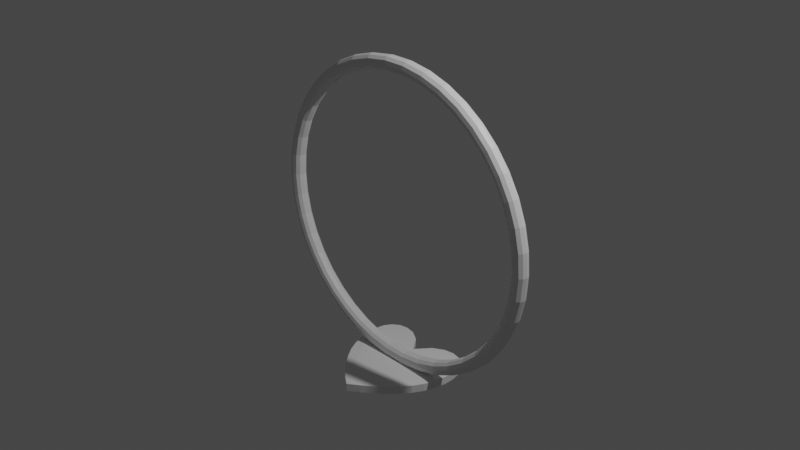 # Source: ring.blend  (saved by Blender 2.92.15; exported with 4.5.12 LTS)
import bpy
from mathutils import Matrix  # noqa: F401  (used for matrix-valued properties, if any)

bpy.ops.wm.read_factory_settings(use_empty=True)
scene = bpy.context.scene
scene.name = 'Scene'

# ---- collections
col_collection = bpy.data.collections.new('Collection'); scene.collection.children.link(col_collection)

# ---- materials (node trees are filled in below, after node groups)
mat_material_002 = bpy.data.materials.new('Material.002')
mat_material_002.use_transparent_shadow = False
mat_material_002.diffuse_color = (0.8, 0.6144, 0.537, 1.0)
mat_material_002.roughness = 0.5604
mat_material_002.metallic = 1.0
mat_material_001 = bpy.data.materials.new('Material.001')
mat_material_001.use_transparent_shadow = False
mat_material_001.diffuse_color = (0.8, 0.02547, 0.03962, 1.0)

# ---- material node trees
mat_material_002.use_nodes = True; mat_material_002.node_tree.nodes.clear()
_N = mat_material_002.node_tree.nodes; _L = mat_material_002.node_tree.links
n0 = _N.new('ShaderNodeBsdfPrincipled'); n0.name = 'Principled BSDF'; n0.location = (10, 300)
n0.distribution = 'GGX'
n0.subsurface_method = 'BURLEY'
n0.inputs[3].default_value = 1.45
n0.inputs[27].default_value = (0.0, 0.0, 0.0, 1.0)
n0.inputs[28].default_value = 1.0
n1 = _N.new('ShaderNodeOutputMaterial'); n1.name = 'Material Output'; n1.location = (300, 300)
_L.new(n0.outputs[0], n1.inputs[0])
n1.is_active_output = True
mat_material_001.use_nodes = True; mat_material_001.node_tree.nodes.clear()
_N = mat_material_001.node_tree.nodes; _L = mat_material_001.node_tree.links
n0 = _N.new('ShaderNodeBsdfPrincipled'); n0.name = 'Principled BSDF'; n0.location = (10, 300)
n0.distribution = 'GGX'
n0.subsurface_method = 'BURLEY'
n0.inputs[0].default_value = (0.8, 0.01589, 0.01834, 1.0)
n0.inputs[3].default_value = 1.45
n0.inputs[27].default_value = (0.0, 0.0, 0.0, 1.0)
n0.inputs[28].default_value = 1.0
n1 = _N.new('ShaderNodeOutputMaterial'); n1.name = 'Material Output'; n1.location = (300, 300)
_L.new(n0.outputs[0], n1.inputs[0])
n1.is_active_output = True

# ---- world
world_world = bpy.data.worlds.new('World'); scene.world = world_world
world_world.use_nodes = True; world_world.node_tree.nodes.clear()
_N = world_world.node_tree.nodes; _L = world_world.node_tree.links
n0 = _N.new('ShaderNodeOutputWorld'); n0.name = 'World Output'; n0.location = (300, 300)
n1 = _N.new('ShaderNodeBackground'); n1.name = 'Background'; n1.location = (10, 300)
n1.inputs[0].default_value = (0.05088, 0.05088, 0.05088, 1.0)
_L.new(n1.outputs[0], n0.inputs[0])
n0.is_active_output = True
world_world.color = (0.05088, 0.05088, 0.05088)
world_world.use_sun_shadow = False
world_world.sun_shadow_jitter_overblur = 0.0

# ---- cameras
cam_camera = bpy.data.cameras.new('Camera')
cam_camera.clip_end = 100.0
cam_camera.ortho_scale = 7.314

# ---- lights
light_light = bpy.data.lights.new('Light', 'POINT')
light_light.transmission_factor = 0.0
light_light.energy = 1000.0
light_light.shadow_soft_size = 0.1
light_light.shadow_maximum_resolution = 0.006
light_light.use_absolute_resolution = True

# ---- meshes
me_circle = bpy.data.meshes.new('Circle')
me_circle.from_pydata([(0.0, 0.2356, -0.0003416), (-0.1948, 0.4866, -0.0001376), (-0.3821, 0.5989, -0.0002571), (-0.5536, 0.6282, -0.0008937), (-0.7014, 0.5985, -0.002619), (-0.8175, 0.5166, -0.006396), (-0.8959, 0.3956, -0.01281), (-0.9305, 0.2244, -0.02303), (-0.9266, 0.04284, -0.03362), (-0.8893, -0.1417, -0.04191), (-0.8253, -0.3216, -0.04519), (-0.7328, -0.4983, -0.04519), (-0.6168, -0.66, -0.04135), (-0.4874, -0.8144, -0.03122), (-0.3434, -0.9613, -0.018), (-0.1819, -1.101, -0.00606), (0.0, -1.235, -0.0001117), (0.1819, -1.101, -0.00606), (0.3434, -0.9613, -0.018), (0.4874, -0.8144, -0.03122), (0.6168, -0.66, -0.04135), (0.7328, -0.4983, -0.04519), (0.8253, -0.3216, -0.04519), (0.8893, -0.1417, -0.04191), (0.9266, 0.04284, -0.03362), (0.9305, 0.2244, -0.02303), (0.8959, 0.3956, -0.01281), (0.8175, 0.5166, -0.006396), (0.7014, 0.5985, -0.002619), (0.5536, 0.6282, -0.0008937), (0.3821, 0.5989, -0.0002571), (0.1948, 0.4866, -0.0001376), (0.0, 0.2356, 0.2838), (-0.1948, 0.4866, 0.284), (-0.3821, 0.5989, 0.2839), (-0.5536, 0.6282, 0.2832), (-0.7014, 0.5985, 0.2815), (-0.8175, 0.5166, 0.2777), (-0.8959, 0.3956, 0.2713), (-0.9305, 0.2244, 0.2611), (-0.9266, 0.04284, 0.2505), (-0.8893, -0.1417, 0.2422), (-0.8253, -0.3216, 0.239), (-0.7328, -0.4983, 0.239), (-0.6168, -0.66, 0.2428), (-0.4874, -0.8144, 0.2529), (-0.3434, -0.9613, 0.2661), (-0.1819, -1.101, 0.2781), (0.0, -1.235, 0.284), (0.1819, -1.101, 0.2781), (0.3434, -0.9613, 0.2661), (0.4874, -0.8144, 0.2529), (0.6168, -0.66, 0.2428), (0.7328, -0.4983, 0.239), (0.8253, -0.3216, 0.239), (0.8893, -0.1417, 0.2422), (0.9266, 0.04284, 0.2505), (0.9305, 0.2244, 0.2611), (0.8959, 0.3956, 0.2713), (0.8175, 0.5166, 0.2777), (0.7014, 0.5985, 0.2815), (0.5536, 0.6282, 0.2832), (0.3821, 0.5989, 0.2839), (0.1948, 0.4866, 0.284)], [], [(21, 20, 52, 53), (8, 7, 39, 40), (22, 21, 53, 54), (9, 8, 40, 41), (23, 22, 54, 55), (10, 9, 41, 42), (24, 23, 55, 56), (11, 10, 42, 43), (25, 24, 56, 57), (12, 11, 43, 44), (26, 25, 57, 58), (13, 12, 44, 45), (27, 26, 58, 59), (14, 13, 45, 46), (1, 0, 32, 33), (28, 27, 59, 60), (15, 14, 46, 47), (2, 1, 33, 34), (29, 28, 60, 61), (16, 15, 47, 48), (3, 2, 34, 35), (30, 29, 61, 62), (17, 16, 48, 49), (4, 3, 35, 36), (31, 30, 62, 63), (18, 17, 49, 50), (5, 4, 36, 37), (0, 31, 63, 32), (19, 18, 50, 51), (6, 5, 37, 38), (20, 19, 51, 52), (7, 6, 38, 39), (1, 2, 3, 4, 5, 6, 7, 8, 9, 10, 11, 12, 13, 14, 15, 16, 17, 18, 19, 20, 21, 22, 23, 24, 25, 26, 27, 28, 29, 30, 31, 0), (33, 32, 63, 62, 61, 60, 59, 58, 57, 56, 55, 54, 53, 52, 51, 50, 49, 48, 47, 46, 45, 44, 43, 42, 41, 40, 39, 38, 37, 36, 35, 34)])
_uv = me_circle.uv_layers.new(name='UVMap')
_uv.uv.foreach_set('vector', [0.0, 0.0, 0.0, 0.0, 0.0, 0.0, 0.0, 0.0, 0.0, 0.0, 0.0, 0.0, 0.0, 0.0, 0.0, 0.0, 0.0, 0.0, 0.0, 0.0, 0.0, 0.0, 0.0, 0.0, 0.0, 0.0, 0.0, 0.0, 0.0, 0.0, 0.0, 0.0, 0.0, 0.0, 0.0, 0.0, 0.0, 0.0, 0.0, 0.0, 0.0, 0.0, 0.0, 0.0, 0.0, 0.0, 0.0, 0.0, 0.0, 0.0, 0.0, 0.0, 0.0, 0.0, 0.0, 0.0, 0.0, 0.0, 0.0, 0.0, 0.0, 0.0, 0.0, 0.0, 0.0, 0.0, 0.0, 0.0, 0.0, 0.0, 0.0, 0.0, 0.0, 0.0, 0.0, 0.0, 0.0, 0.0, 0.0, 0.0, 0.0, 0.0, 0.0, 0.0, 0.0, 0.0, 0.0, 0.0, 0.0, 0.0, 0.0, 0.0, 0.0, 0.0, 0.0, 0.0, 0.0, 0.0, 0.0, 0.0, 0.0, 0.0, 0.0, 0.0, 0.0, 0.0, 0.0, 0.0, 0.0, 0.0, 0.0, 0.0, 0.0, 0.0, 0.0, 0.0, 0.0, 0.0, 0.0, 0.0, 0.0, 0.0, 0.0, 0.0, 0.0, 0.0, 0.0, 0.0, 0.0, 0.0, 0.0, 0.0, 0.0, 0.0, 0.0, 0.0, 0.0, 0.0, 0.0, 0.0, 0.0, 0.0, 0.0, 0.0, 0.0, 0.0, 0.0, 0.0, 0.0, 0.0, 0.0, 0.0, 0.0, 0.0, 0.0, 0.0, 0.0, 0.0, 0.0, 0.0, 0.0, 0.0, 0.0, 0.0, 0.0, 0.0, 0.0, 0.0, 0.0, 0.0, 0.0, 0.0, 0.0, 0.0, 0.0, 0.0, 0.0, 0.0, 0.0, 0.0, 0.0, 0.0, 0.0, 0.0, 0.0, 0.0, 0.0, 0.0, 0.0, 0.0, 0.0, 0.0, 0.0, 0.0, 0.0, 0.0, 0.0, 0.0, 0.0, 0.0, 0.0, 0.0, 0.0, 0.0, 0.0, 0.0, 0.0, 0.0, 0.0, 0.0, 0.0, 0.0, 0.0, 0.0, 0.0, 0.0, 0.0, 0.0, 0.0, 0.0, 0.0, 0.0, 0.0, 0.0, 0.0, 0.0, 0.0, 0.0, 0.0, 0.0, 0.0, 0.0, 0.0, 0.0, 0.0, 0.0, 0.0, 0.0, 0.0, 0.0, 0.0, 0.0, 0.0, 0.0, 0.0, 0.0, 0.0, 0.0, 0.0, 0.0, 0.0, 0.0, 0.0, 0.0, 0.0, 0.0, 0.0, 0.0, 0.0, 0.0, 0.0, 0.0, 0.0, 0.0, 0.0, 0.0, 0.0, 0.0, 0.0, 0.0, 0.0, 0.0, 0.0, 0.0, 0.0, 0.0, 0.0, 0.0, 0.0, 0.0, 0.0, 0.0, 0.0, 0.0, 0.0, 0.0, 0.0, 0.0, 0.0, 0.0, 0.0, 0.0, 0.0, 0.0, 0.0, 0.0, 0.0, 0.0, 0.0, 0.0, 0.0, 0.0, 0.0, 0.0, 0.0, 0.0, 0.0, 0.0, 0.0, 0.0, 0.0, 0.0, 0.0, 0.0, 0.0, 0.0, 0.0, 0.0, 0.0, 0.0, 0.0, 0.0, 0.0, 0.0, 0.0, 0.0, 0.0, 0.0, 0.0, 0.0, 0.0, 0.0, 0.0, 0.0, 0.0, 0.0, 0.0, 0.0, 0.0, 0.0, 0.0, 0.0, 0.0, 0.0, 0.0, 0.0, 0.0, 0.0, 0.0, 0.0, 0.0, 0.0, 0.0, 0.0, 0.0, 0.0, 0.0, 0.0, 0.0, 0.0, 0.0, 0.0, 0.0, 0.0, 0.0, 0.0, 0.0, 0.0, 0.0, 0.0, 0.0, 0.0, 0.0, 0.0, 0.0, 0.0, 0.0, 0.0, 0.0, 0.0, 0.0, 0.0, 0.0, 0.0])
me_circle.materials.append(mat_material_002)
me_circle.use_remesh_fix_poles = True
me_circle.use_remesh_preserve_attributes = False
me_circle.use_mirror_x = True
me_circle.use_mirror_vertex_groups = False
me_circle.update()
me_circle_001 = bpy.data.meshes.new('Circle.001')
me_circle_001.from_pydata([(0.0, 0.2356, -0.0003416), (-0.1948, 0.4866, -0.0001376), (-0.3821, 0.5989, -0.0002571), (-0.5536, 0.6282, -0.0008937), (-0.7014, 0.5985, -0.002619), (-0.8175, 0.5166, -0.006396), (-0.8959, 0.3956, -0.01281), (-0.9305, 0.2244, -0.02303), (-0.9266, 0.04284, -0.03362), (-0.8893, -0.1417, -0.04191), (-0.8253, -0.3216, -0.04519), (-0.7328, -0.4983, -0.04519), (-0.6168, -0.66, -0.04135), (-0.4874, -0.8144, -0.03122), (-0.3434, -0.9613, -0.018), (-0.1819, -1.101, -0.00606), (0.0, -1.235, -0.0001117), (0.1819, -1.101, -0.00606), (0.3434, -0.9613, -0.018), (0.4874, -0.8144, -0.03122), (0.6168, -0.66, -0.04135), (0.7328, -0.4983, -0.04519), (0.8253, -0.3216, -0.04519), (0.8893, -0.1417, -0.04191), (0.9266, 0.04284, -0.03362), (0.9305, 0.2244, -0.02303), (0.8959, 0.3956, -0.01281), (0.8175, 0.5166, -0.006396), (0.7014, 0.5985, -0.002619), (0.5536, 0.6282, -0.0008937), (0.3821, 0.5989, -0.0002571), (0.1948, 0.4866, -0.0001376), (0.0, 0.2356, 0.2838), (-0.1948, 0.4866, 0.284), (-0.3821, 0.5989, 0.2839), (-0.5536, 0.6282, 0.2832), (-0.7014, 0.5985, 0.2815), (-0.8175, 0.5166, 0.2777), (-0.8959, 0.3956, 0.2713), (-0.9305, 0.2244, 0.2611), (-0.9266, 0.04284, 0.2505), (-0.8893, -0.1417, 0.2422), (-0.8253, -0.3216, 0.239), (-0.7328, -0.4983, 0.239), (-0.6168, -0.66, 0.2428), (-0.4874, -0.8144, 0.2529), (-0.3434, -0.9613, 0.2661), (-0.1819, -1.101, 0.2781), (0.0, -1.235, 0.284), (0.1819, -1.101, 0.2781), (0.3434, -0.9613, 0.2661), (0.4874, -0.8144, 0.2529), (0.6168, -0.66, 0.2428), (0.7328, -0.4983, 0.239), (0.8253, -0.3216, 0.239), (0.8893, -0.1417, 0.2422), (0.9266, 0.04284, 0.2505), (0.9305, 0.2244, 0.2611), (0.8959, 0.3956, 0.2713), (0.8175, 0.5166, 0.2777), (0.7014, 0.5985, 0.2815), (0.5536, 0.6282, 0.2832), (0.3821, 0.5989, 0.2839), (0.1948, 0.4866, 0.284)], [], [(21, 20, 52, 53), (8, 7, 39, 40), (22, 21, 53, 54), (9, 8, 40, 41), (23, 22, 54, 55), (10, 9, 41, 42), (24, 23, 55, 56), (11, 10, 42, 43), (25, 24, 56, 57), (12, 11, 43, 44), (26, 25, 57, 58), (13, 12, 44, 45), (27, 26, 58, 59), (14, 13, 45, 46), (1, 0, 32, 33), (28, 27, 59, 60), (15, 14, 46, 47), (2, 1, 33, 34), (29, 28, 60, 61), (16, 15, 47, 48), (3, 2, 34, 35), (30, 29, 61, 62), (17, 16, 48, 49), (4, 3, 35, 36), (31, 30, 62, 63), (18, 17, 49, 50), (5, 4, 36, 37), (0, 31, 63, 32), (19, 18, 50, 51), (6, 5, 37, 38), (20, 19, 51, 52), (7, 6, 38, 39), (1, 2, 3, 4, 5, 6, 7, 8, 9, 10, 11, 12, 13, 14, 15, 16, 17, 18, 19, 20, 21, 22, 23, 24, 25, 26, 27, 28, 29, 30, 31, 0), (33, 32, 63, 62, 61, 60, 59, 58, 57, 56, 55, 54, 53, 52, 51, 50, 49, 48, 47, 46, 45, 44, 43, 42, 41, 40, 39, 38, 37, 36, 35, 34)])
_uv = me_circle_001.uv_layers.new(name='UVMap')
_uv.uv.foreach_set('vector', [0.0, 0.0, 0.0, 0.0, 0.0, 0.0, 0.0, 0.0, 0.0, 0.0, 0.0, 0.0, 0.0, 0.0, 0.0, 0.0, 0.0, 0.0, 0.0, 0.0, 0.0, 0.0, 0.0, 0.0, 0.0, 0.0, 0.0, 0.0, 0.0, 0.0, 0.0, 0.0, 0.0, 0.0, 0.0, 0.0, 0.0, 0.0, 0.0, 0.0, 0.0, 0.0, 0.0, 0.0, 0.0, 0.0, 0.0, 0.0, 0.0, 0.0, 0.0, 0.0, 0.0, 0.0, 0.0, 0.0, 0.0, 0.0, 0.0, 0.0, 0.0, 0.0, 0.0, 0.0, 0.0, 0.0, 0.0, 0.0, 0.0, 0.0, 0.0, 0.0, 0.0, 0.0, 0.0, 0.0, 0.0, 0.0, 0.0, 0.0, 0.0, 0.0, 0.0, 0.0, 0.0, 0.0, 0.0, 0.0, 0.0, 0.0, 0.0, 0.0, 0.0, 0.0, 0.0, 0.0, 0.0, 0.0, 0.0, 0.0, 0.0, 0.0, 0.0, 0.0, 0.0, 0.0, 0.0, 0.0, 0.0, 0.0, 0.0, 0.0, 0.0, 0.0, 0.0, 0.0, 0.0, 0.0, 0.0, 0.0, 0.0, 0.0, 0.0, 0.0, 0.0, 0.0, 0.0, 0.0, 0.0, 0.0, 0.0, 0.0, 0.0, 0.0, 0.0, 0.0, 0.0, 0.0, 0.0, 0.0, 0.0, 0.0, 0.0, 0.0, 0.0, 0.0, 0.0, 0.0, 0.0, 0.0, 0.0, 0.0, 0.0, 0.0, 0.0, 0.0, 0.0, 0.0, 0.0, 0.0, 0.0, 0.0, 0.0, 0.0, 0.0, 0.0, 0.0, 0.0, 0.0, 0.0, 0.0, 0.0, 0.0, 0.0, 0.0, 0.0, 0.0, 0.0, 0.0, 0.0, 0.0, 0.0, 0.0, 0.0, 0.0, 0.0, 0.0, 0.0, 0.0, 0.0, 0.0, 0.0, 0.0, 0.0, 0.0, 0.0, 0.0, 0.0, 0.0, 0.0, 0.0, 0.0, 0.0, 0.0, 0.0, 0.0, 0.0, 0.0, 0.0, 0.0, 0.0, 0.0, 0.0, 0.0, 0.0, 0.0, 0.0, 0.0, 0.0, 0.0, 0.0, 0.0, 0.0, 0.0, 0.0, 0.0, 0.0, 0.0, 0.0, 0.0, 0.0, 0.0, 0.0, 0.0, 0.0, 0.0, 0.0, 0.0, 0.0, 0.0, 0.0, 0.0, 0.0, 0.0, 0.0, 0.0, 0.0, 0.0, 0.0, 0.0, 0.0, 0.0, 0.0, 0.0, 0.0, 0.0, 0.0, 0.0, 0.0, 0.0, 0.0, 0.0, 0.0, 0.0, 0.0, 0.0, 0.0, 0.0, 0.0, 0.0, 0.0, 0.0, 0.0, 0.0, 0.0, 0.0, 0.0, 0.0, 0.0, 0.0, 0.0, 0.0, 0.0, 0.0, 0.0, 0.0, 0.0, 0.0, 0.0, 0.0, 0.0, 0.0, 0.0, 0.0, 0.0, 0.0, 0.0, 0.0, 0.0, 0.0, 0.0, 0.0, 0.0, 0.0, 0.0, 0.0, 0.0, 0.0, 0.0, 0.0, 0.0, 0.0, 0.0, 0.0, 0.0, 0.0, 0.0, 0.0, 0.0, 0.0, 0.0, 0.0, 0.0, 0.0, 0.0, 0.0, 0.0, 0.0, 0.0, 0.0, 0.0, 0.0, 0.0, 0.0, 0.0, 0.0, 0.0, 0.0, 0.0, 0.0, 0.0, 0.0, 0.0, 0.0, 0.0, 0.0, 0.0, 0.0, 0.0, 0.0, 0.0, 0.0, 0.0, 0.0, 0.0, 0.0, 0.0, 0.0, 0.0, 0.0, 0.0, 0.0, 0.0, 0.0, 0.0, 0.0, 0.0, 0.0, 0.0, 0.0, 0.0, 0.0, 0.0, 0.0, 0.0, 0.0, 0.0, 0.0, 0.0, 0.0, 0.0, 0.0, 0.0, 0.0])
me_circle_001.materials.append(mat_material_001)
me_circle_001.use_remesh_fix_poles = True
me_circle_001.use_remesh_preserve_attributes = False
me_circle_001.use_mirror_x = True
me_circle_001.use_mirror_vertex_groups = False
me_circle_001.update()
me_torus = bpy.data.meshes.new('Torus')
me_torus.from_pydata([(2.29, 0.0, 0.0), (2.275, 0.0, 0.055), (2.235, 0.0, 0.09526), (2.18, 0.0, 0.11), (2.125, 0.0, 0.09526), (2.085, 0.0, 0.055), (2.07, 0.0, 1.347e-17), (2.085, 0.0, -0.055), (2.125, 0.0, -0.09526), (2.18, 0.0, -0.11), (2.235, 0.0, -0.09526), (2.275, 0.0, -0.055), (2.264, 0.3413, 0.0), (2.25, 0.3391, 0.055), (2.21, 0.3331, 0.09526), (2.156, 0.3249, 0.11), (2.101, 0.3167, 0.09526), (2.061, 0.3107, 0.055), (2.047, 0.3085, 1.347e-17), (2.061, 0.3107, -0.055), (2.101, 0.3167, -0.09526), (2.156, 0.3249, -0.11), (2.21, 0.3331, -0.09526), (2.25, 0.3391, -0.055), (2.188, 0.675, 0.0), (2.174, 0.6706, 0.055), (2.136, 0.6588, 0.09526), (2.083, 0.6426, 0.11), (2.031, 0.6264, 0.09526), (1.992, 0.6145, 0.055), (1.978, 0.6101, 1.347e-17), (1.992, 0.6145, -0.055), (2.031, 0.6264, -0.09526), (2.083, 0.6426, -0.11), (2.136, 0.6588, -0.09526), (2.174, 0.6706, -0.055), (2.063, 0.9936, 0.0), (2.05, 0.9872, 0.055), (2.014, 0.9697, 0.09526), (1.964, 0.9459, 0.11), (1.915, 0.922, 0.09526), (1.878, 0.9045, 0.055), (1.865, 0.8981, 1.347e-17), (1.878, 0.9045, -0.055), (1.915, 0.922, -0.09526), (1.964, 0.9459, -0.11), (2.014, 0.9697, -0.09526), (2.05, 0.9872, -0.055), (1.892, 1.29, 0.0), (1.88, 1.282, 0.055), (1.847, 1.259, 0.09526), (1.801, 1.228, 0.11), (1.756, 1.197, 0.09526), (1.722, 1.174, 0.055), (1.71, 1.166, 1.347e-17), (1.722, 1.174, -0.055), (1.756, 1.197, -0.09526), (1.801, 1.228, -0.11), (1.847, 1.259, -0.09526), (1.88, 1.282, -0.055), (1.679, 1.558, 0.0), (1.668, 1.548, 0.055), (1.638, 1.52, 0.09526), (1.598, 1.483, 0.11), (1.558, 1.445, 0.09526), (1.528, 1.418, 0.055), (1.517, 1.408, 1.347e-17), (1.528, 1.418, -0.055), (1.558, 1.445, -0.09526), (1.598, 1.483, -0.11), (1.638, 1.52, -0.09526), (1.668, 1.548, -0.055), (1.428, 1.79, 0.0), (1.419, 1.779, 0.055), (1.393, 1.747, 0.09526), (1.359, 1.704, 0.11), (1.325, 1.661, 0.09526), (1.3, 1.63, 0.055), (1.291, 1.618, 1.347e-17), (1.3, 1.63, -0.055), (1.325, 1.661, -0.09526), (1.359, 1.704, -0.11), (1.393, 1.747, -0.09526), (1.419, 1.779, -0.055), (1.145, 1.983, 0.0), (1.138, 1.97, 0.055), (1.117, 1.936, 0.09526), (1.09, 1.888, 0.11), (1.062, 1.84, 0.09526), (1.042, 1.805, 0.055), (1.035, 1.793, 1.347e-17), (1.042, 1.805, -0.055), (1.062, 1.84, -0.09526), (1.09, 1.888, -0.11), (1.117, 1.936, -0.09526), (1.138, 1.97, -0.055), (0.8366, 2.132, 0.0), (0.8312, 2.118, 0.055), (0.8165, 2.081, 0.09526), (0.7964, 2.029, 0.11), (0.7763, 1.978, 0.09526), (0.7616, 1.941, 0.055), (0.7563, 1.927, 1.347e-17), (0.7616, 1.941, -0.055), (0.7763, 1.978, -0.09526), (0.7964, 2.029, -0.11), (0.8165, 2.081, -0.09526), (0.8312, 2.118, -0.055), (0.5096, 2.233, 0.0), (0.5063, 2.218, 0.055), (0.4973, 2.179, 0.09526), (0.4851, 2.125, 0.11), (0.4729, 2.072, 0.09526), (0.4639, 2.032, 0.055), (0.4606, 2.018, 1.347e-17), (0.4639, 2.032, -0.055), (0.4729, 2.072, -0.09526), (0.4851, 2.125, -0.11), (0.4973, 2.179, -0.09526), (0.5063, 2.218, -0.055), (0.1711, 2.284, 0.0), (0.17, 2.269, 0.055), (0.167, 2.229, 0.09526), (0.1629, 2.174, 0.11), (0.1588, 2.119, 0.09526), (0.1558, 2.079, 0.055), (0.1547, 2.064, 1.347e-17), (0.1558, 2.079, -0.055), (0.1588, 2.119, -0.09526), (0.1629, 2.174, -0.11), (0.167, 2.229, -0.09526), (0.17, 2.269, -0.055), (-0.1711, 2.284, 0.0), (-0.17, 2.269, 0.055), (-0.167, 2.229, 0.09526), (-0.1629, 2.174, 0.11), (-0.1588, 2.119, 0.09526), (-0.1558, 2.079, 0.055), (-0.1547, 2.064, 1.347e-17), (-0.1558, 2.079, -0.055), (-0.1588, 2.119, -0.09526), (-0.1629, 2.174, -0.11), (-0.167, 2.229, -0.09526), (-0.17, 2.269, -0.055), (-0.5096, 2.233, 0.0), (-0.5063, 2.218, 0.055), (-0.4973, 2.179, 0.09526), (-0.4851, 2.125, 0.11), (-0.4729, 2.072, 0.09526), (-0.4639, 2.032, 0.055), (-0.4606, 2.018, 1.347e-17), (-0.4639, 2.032, -0.055), (-0.4729, 2.072, -0.09526), (-0.4851, 2.125, -0.11), (-0.4973, 2.179, -0.09526), (-0.5063, 2.218, -0.055), (-0.8366, 2.132, 0.0), (-0.8312, 2.118, 0.055), (-0.8165, 2.081, 0.09526), (-0.7964, 2.029, 0.11), (-0.7763, 1.978, 0.09526), (-0.7616, 1.941, 0.055), (-0.7563, 1.927, 1.347e-17), (-0.7616, 1.941, -0.055), (-0.7763, 1.978, -0.09526), (-0.7964, 2.029, -0.11), (-0.8165, 2.081, -0.09526), (-0.8312, 2.118, -0.055), (-1.145, 1.983, 0.0), (-1.138, 1.97, 0.055), (-1.117, 1.936, 0.09526), (-1.09, 1.888, 0.11), (-1.062, 1.84, 0.09526), (-1.042, 1.805, 0.055), (-1.035, 1.793, 1.347e-17), (-1.042, 1.805, -0.055), (-1.062, 1.84, -0.09526), (-1.09, 1.888, -0.11), (-1.117, 1.936, -0.09526), (-1.138, 1.97, -0.055), (-1.428, 1.79, 0.0), (-1.419, 1.779, 0.055), (-1.394, 1.747, 0.09526), (-1.359, 1.704, 0.11), (-1.325, 1.661, 0.09526), (-1.3, 1.63, 0.055), (-1.291, 1.618, 1.347e-17), (-1.3, 1.63, -0.055), (-1.325, 1.661, -0.09526), (-1.359, 1.704, -0.11), (-1.394, 1.747, -0.09526), (-1.419, 1.779, -0.055), (-1.679, 1.558, 0.0), (-1.668, 1.548, 0.055), (-1.638, 1.52, 0.09526), (-1.598, 1.483, 0.11), (-1.558, 1.445, 0.09526), (-1.528, 1.418, 0.055), (-1.517, 1.408, 1.347e-17), (-1.528, 1.418, -0.055), (-1.558, 1.445, -0.09526), (-1.598, 1.483, -0.11), (-1.638, 1.52, -0.09526), (-1.668, 1.548, -0.055), (-1.892, 1.29, 0.0), (-1.88, 1.282, 0.055), (-1.847, 1.259, 0.09526), (-1.801, 1.228, 0.11), (-1.756, 1.197, 0.09526), (-1.722, 1.174, 0.055), (-1.71, 1.166, 1.347e-17), (-1.722, 1.174, -0.055), (-1.756, 1.197, -0.09526), (-1.801, 1.228, -0.11), (-1.847, 1.259, -0.09526), (-1.88, 1.282, -0.055), (-2.063, 0.9936, 0.0), (-2.05, 0.9872, 0.055), (-2.014, 0.9697, 0.09526), (-1.964, 0.9459, 0.11), (-1.915, 0.922, 0.09526), (-1.878, 0.9045, 0.055), (-1.865, 0.8981, 1.347e-17), (-1.878, 0.9045, -0.055), (-1.915, 0.922, -0.09526), (-1.964, 0.9459, -0.11), (-2.014, 0.9697, -0.09526), (-2.05, 0.9872, -0.055), (-2.188, 0.675, 0.0), (-2.174, 0.6706, 0.055), (-2.136, 0.6588, 0.09526), (-2.083, 0.6426, 0.11), (-2.031, 0.6264, 0.09526), (-1.992, 0.6145, 0.055), (-1.978, 0.6101, 1.347e-17), (-1.992, 0.6145, -0.055), (-2.031, 0.6264, -0.09526), (-2.083, 0.6426, -0.11), (-2.136, 0.6588, -0.09526), (-2.174, 0.6706, -0.055), (-2.264, 0.3413, 0.0), (-2.25, 0.3391, 0.055), (-2.21, 0.3331, 0.09526), (-2.156, 0.3249, 0.11), (-2.101, 0.3167, 0.09526), (-2.061, 0.3107, 0.055), (-2.047, 0.3085, 1.347e-17), (-2.061, 0.3107, -0.055), (-2.101, 0.3167, -0.09526), (-2.156, 0.3249, -0.11), (-2.21, 0.3331, -0.09526), (-2.25, 0.3391, -0.055), (-2.29, 2.002e-07, 0.0), (-2.275, 1.989e-07, 0.055), (-2.235, 1.954e-07, 0.09526), (-2.18, 1.906e-07, 0.11), (-2.125, 1.858e-07, 0.09526), (-2.085, 1.823e-07, 0.055), (-2.07, 1.81e-07, 1.347e-17), (-2.085, 1.823e-07, -0.055), (-2.125, 1.858e-07, -0.09526), (-2.18, 1.906e-07, -0.11), (-2.235, 1.954e-07, -0.09526), (-2.275, 1.989e-07, -0.055), (-2.264, -0.3413, 0.0), (-2.25, -0.3391, 0.055), (-2.21, -0.3331, 0.09526), (-2.156, -0.3249, 0.11), (-2.101, -0.3167, 0.09526), (-2.061, -0.3107, 0.055), (-2.047, -0.3085, 1.347e-17), (-2.061, -0.3107, -0.055), (-2.101, -0.3167, -0.09526), (-2.156, -0.3249, -0.11), (-2.21, -0.3331, -0.09526), (-2.25, -0.3391, -0.055), (-2.188, -0.675, 0.0), (-2.174, -0.6706, 0.055), (-2.136, -0.6588, 0.09526), (-2.083, -0.6426, 0.11), (-2.031, -0.6264, 0.09526), (-1.992, -0.6145, 0.055), (-1.978, -0.6101, 1.347e-17), (-1.992, -0.6145, -0.055), (-2.031, -0.6264, -0.09526), (-2.083, -0.6426, -0.11), (-2.136, -0.6588, -0.09526), (-2.174, -0.6706, -0.055), (-2.063, -0.9936, 0.0), (-2.05, -0.9872, 0.055), (-2.014, -0.9697, 0.09526), (-1.964, -0.9459, 0.11), (-1.915, -0.922, 0.09526), (-1.878, -0.9045, 0.055), (-1.865, -0.8981, 1.347e-17), (-1.878, -0.9045, -0.055), (-1.915, -0.922, -0.09526), (-1.964, -0.9459, -0.11), (-2.014, -0.9697, -0.09526), (-2.05, -0.9872, -0.055), (-1.892, -1.29, 0.0), (-1.88, -1.282, 0.055), (-1.847, -1.259, 0.09526), (-1.801, -1.228, 0.11), (-1.756, -1.197, 0.09526), (-1.722, -1.174, 0.055), (-1.71, -1.166, 1.347e-17), (-1.722, -1.174, -0.055), (-1.756, -1.197, -0.09526), (-1.801, -1.228, -0.11), (-1.847, -1.259, -0.09526), (-1.88, -1.282, -0.055), (-1.679, -1.558, 0.0), (-1.668, -1.548, 0.055), (-1.638, -1.52, 0.09526), (-1.598, -1.483, 0.11), (-1.558, -1.445, 0.09526), (-1.528, -1.418, 0.055), (-1.517, -1.408, 1.347e-17), (-1.528, -1.418, -0.055), (-1.558, -1.445, -0.09526), (-1.598, -1.483, -0.11), (-1.638, -1.52, -0.09526), (-1.668, -1.548, -0.055), (-1.428, -1.79, 0.0), (-1.419, -1.779, 0.055), (-1.394, -1.747, 0.09526), (-1.359, -1.704, 0.11), (-1.325, -1.661, 0.09526), (-1.3, -1.63, 0.055), (-1.291, -1.618, 1.347e-17), (-1.3, -1.63, -0.055), (-1.325, -1.661, -0.09526), (-1.359, -1.704, -0.11), (-1.394, -1.747, -0.09526), (-1.419, -1.779, -0.055), (-1.145, -1.983, 0.0), (-1.138, -1.97, 0.055), (-1.117, -1.936, 0.09526), (-1.09, -1.888, 0.11), (-1.062, -1.84, 0.09526), (-1.042, -1.805, 0.055), (-1.035, -1.793, 1.347e-17), (-1.042, -1.805, -0.055), (-1.062, -1.84, -0.09526), (-1.09, -1.888, -0.11), (-1.117, -1.936, -0.09526), (-1.138, -1.97, -0.055), (-0.8366, -2.132, 0.0), (-0.8312, -2.118, 0.055), (-0.8165, -2.081, 0.09526), (-0.7964, -2.029, 0.11), (-0.7764, -1.978, 0.09526), (-0.7616, -1.941, 0.055), (-0.7563, -1.927, 1.347e-17), (-0.7616, -1.941, -0.055), (-0.7764, -1.978, -0.09526), (-0.7964, -2.029, -0.11), (-0.8165, -2.081, -0.09526), (-0.8312, -2.118, -0.055), (-0.5096, -2.233, 0.0), (-0.5063, -2.218, 0.055), (-0.4973, -2.179, 0.09526), (-0.4851, -2.125, 0.11), (-0.4729, -2.072, 0.09526), (-0.4639, -2.032, 0.055), (-0.4606, -2.018, 1.347e-17), (-0.4639, -2.032, -0.055), (-0.4729, -2.072, -0.09526), (-0.4851, -2.125, -0.11), (-0.4973, -2.179, -0.09526), (-0.5063, -2.218, -0.055), (-0.1711, -2.284, 0.0), (-0.17, -2.269, 0.055), (-0.167, -2.229, 0.09526), (-0.1629, -2.174, 0.11), (-0.1588, -2.119, 0.09526), (-0.1558, -2.079, 0.055), (-0.1547, -2.064, 1.347e-17), (-0.1558, -2.079, -0.055), (-0.1588, -2.119, -0.09526), (-0.1629, -2.174, -0.11), (-0.167, -2.229, -0.09526), (-0.17, -2.269, -0.055), (0.1711, -2.284, 0.0), (0.17, -2.269, 0.055), (0.167, -2.229, 0.09526), (0.1629, -2.174, 0.11), (0.1588, -2.119, 0.09526), (0.1558, -2.079, 0.055), (0.1547, -2.064, 1.347e-17), (0.1558, -2.079, -0.055), (0.1588, -2.119, -0.09526), (0.1629, -2.174, -0.11), (0.167, -2.229, -0.09526), (0.17, -2.269, -0.055), (0.5096, -2.233, 0.0), (0.5063, -2.218, 0.055), (0.4973, -2.179, 0.09526), (0.4851, -2.125, 0.11), (0.4729, -2.072, 0.09526), (0.4639, -2.032, 0.055), (0.4606, -2.018, 1.347e-17), (0.4639, -2.032, -0.055), (0.4729, -2.072, -0.09526), (0.4851, -2.125, -0.11), (0.4973, -2.179, -0.09526), (0.5063, -2.218, -0.055), (0.8366, -2.132, 0.0), (0.8312, -2.118, 0.055), (0.8165, -2.081, 0.09526), (0.7964, -2.029, 0.11), (0.7763, -1.978, 0.09526), (0.7616, -1.941, 0.055), (0.7563, -1.927, 1.347e-17), (0.7616, -1.941, -0.055), (0.7763, -1.978, -0.09526), (0.7964, -2.029, -0.11), (0.8165, -2.081, -0.09526), (0.8312, -2.118, -0.055), (1.145, -1.983, 0.0), (1.138, -1.97, 0.055), (1.117, -1.936, 0.09526), (1.09, -1.888, 0.11), (1.062, -1.84, 0.09526), (1.042, -1.805, 0.055), (1.035, -1.793, 1.347e-17), (1.042, -1.805, -0.055), (1.062, -1.84, -0.09526), (1.09, -1.888, -0.11), (1.117, -1.936, -0.09526), (1.138, -1.97, -0.055), (1.428, -1.79, 0.0), (1.419, -1.779, 0.055), (1.393, -1.747, 0.09526), (1.359, -1.704, 0.11), (1.325, -1.661, 0.09526), (1.3, -1.63, 0.055), (1.291, -1.618, 1.347e-17), (1.3, -1.63, -0.055), (1.325, -1.661, -0.09526), (1.359, -1.704, -0.11), (1.393, -1.747, -0.09526), (1.419, -1.779, -0.055), (1.679, -1.558, 0.0), (1.668, -1.548, 0.055), (1.638, -1.52, 0.09526), (1.598, -1.483, 0.11), (1.558, -1.445, 0.09526), (1.528, -1.418, 0.055), (1.517, -1.408, 1.347e-17), (1.528, -1.418, -0.055), (1.558, -1.445, -0.09526), (1.598, -1.483, -0.11), (1.638, -1.52, -0.09526), (1.668, -1.548, -0.055), (1.892, -1.29, 0.0), (1.88, -1.282, 0.055), (1.847, -1.259, 0.09526), (1.801, -1.228, 0.11), (1.756, -1.197, 0.09526), (1.722, -1.174, 0.055), (1.71, -1.166, 1.347e-17), (1.722, -1.174, -0.055), (1.756, -1.197, -0.09526), (1.801, -1.228, -0.11), (1.847, -1.259, -0.09526), (1.88, -1.282, -0.055), (2.063, -0.9936, 0.0), (2.05, -0.9872, 0.055), (2.014, -0.9697, 0.09526), (1.964, -0.9459, 0.11), (1.915, -0.922, 0.09526), (1.878, -0.9045, 0.055), (1.865, -0.8981, 1.347e-17), (1.878, -0.9045, -0.055), (1.915, -0.922, -0.09526), (1.964, -0.9459, -0.11), (2.014, -0.9697, -0.09526), (2.05, -0.9872, -0.055), (2.188, -0.675, 0.0), (2.174, -0.6706, 0.055), (2.136, -0.6588, 0.09526), (2.083, -0.6426, 0.11), (2.031, -0.6264, 0.09526), (1.992, -0.6145, 0.055), (1.978, -0.6101, 1.347e-17), (1.992, -0.6145, -0.055), (2.031, -0.6264, -0.09526), (2.083, -0.6426, -0.11), (2.136, -0.6588, -0.09526), (2.174, -0.6706, -0.055), (2.264, -0.3413, 0.0), (2.25, -0.3391, 0.055), (2.21, -0.3331, 0.09526), (2.156, -0.3249, 0.11), (2.101, -0.3167, 0.09526), (2.061, -0.3107, 0.055), (2.047, -0.3085, 1.347e-17), (2.061, -0.3107, -0.055), (2.101, -0.3167, -0.09526), (2.156, -0.3249, -0.11), (2.21, -0.3331, -0.09526), (2.25, -0.3391, -0.055)], [], [(0, 12, 13, 1), (1, 13, 14, 2), (2, 14, 15, 3), (3, 15, 16, 4), (4, 16, 17, 5), (5, 17, 18, 6), (6, 18, 19, 7), (7, 19, 20, 8), (8, 20, 21, 9), (9, 21, 22, 10), (10, 22, 23, 11), (11, 23, 12, 0), (12, 24, 25, 13), (13, 25, 26, 14), (14, 26, 27, 15), (15, 27, 28, 16), (16, 28, 29, 17), (17, 29, 30, 18), (18, 30, 31, 19), (19, 31, 32, 20), (20, 32, 33, 21), (21, 33, 34, 22), (22, 34, 35, 23), (23, 35, 24, 12), (24, 36, 37, 25), (25, 37, 38, 26), (26, 38, 39, 27), (27, 39, 40, 28), (28, 40, 41, 29), (29, 41, 42, 30), (30, 42, 43, 31), (31, 43, 44, 32), (32, 44, 45, 33), (33, 45, 46, 34), (34, 46, 47, 35), (35, 47, 36, 24), (36, 48, 49, 37), (37, 49, 50, 38), (38, 50, 51, 39), (39, 51, 52, 40), (40, 52, 53, 41), (41, 53, 54, 42), (42, 54, 55, 43), (43, 55, 56, 44), (44, 56, 57, 45), (45, 57, 58, 46), (46, 58, 59, 47), (47, 59, 48, 36), (48, 60, 61, 49), (49, 61, 62, 50), (50, 62, 63, 51), (51, 63, 64, 52), (52, 64, 65, 53), (53, 65, 66, 54), (54, 66, 67, 55), (55, 67, 68, 56), (56, 68, 69, 57), (57, 69, 70, 58), (58, 70, 71, 59), (59, 71, 60, 48), (60, 72, 73, 61), (61, 73, 74, 62), (62, 74, 75, 63), (63, 75, 76, 64), (64, 76, 77, 65), (65, 77, 78, 66), (66, 78, 79, 67), (67, 79, 80, 68), (68, 80, 81, 69), (69, 81, 82, 70), (70, 82, 83, 71), (71, 83, 72, 60), (72, 84, 85, 73), (73, 85, 86, 74), (74, 86, 87, 75), (75, 87, 88, 76), (76, 88, 89, 77), (77, 89, 90, 78), (78, 90, 91, 79), (79, 91, 92, 80), (80, 92, 93, 81), (81, 93, 94, 82), (82, 94, 95, 83), (83, 95, 84, 72), (84, 96, 97, 85), (85, 97, 98, 86), (86, 98, 99, 87), (87, 99, 100, 88), (88, 100, 101, 89), (89, 101, 102, 90), (90, 102, 103, 91), (91, 103, 104, 92), (92, 104, 105, 93), (93, 105, 106, 94), (94, 106, 107, 95), (95, 107, 96, 84), (96, 108, 109, 97), (97, 109, 110, 98), (98, 110, 111, 99), (99, 111, 112, 100), (100, 112, 113, 101), (101, 113, 114, 102), (102, 114, 115, 103), (103, 115, 116, 104), (104, 116, 117, 105), (105, 117, 118, 106), (106, 118, 119, 107), (107, 119, 108, 96), (108, 120, 121, 109), (109, 121, 122, 110), (110, 122, 123, 111), (111, 123, 124, 112), (112, 124, 125, 113), (113, 125, 126, 114), (114, 126, 127, 115), (115, 127, 128, 116), (116, 128, 129, 117), (117, 129, 130, 118), (118, 130, 131, 119), (119, 131, 120, 108), (120, 132, 133, 121), (121, 133, 134, 122), (122, 134, 135, 123), (123, 135, 136, 124), (124, 136, 137, 125), (125, 137, 138, 126), (126, 138, 139, 127), (127, 139, 140, 128), (128, 140, 141, 129), (129, 141, 142, 130), (130, 142, 143, 131), (131, 143, 132, 120), (132, 144, 145, 133), (133, 145, 146, 134), (134, 146, 147, 135), (135, 147, 148, 136), (136, 148, 149, 137), (137, 149, 150, 138), (138, 150, 151, 139), (139, 151, 152, 140), (140, 152, 153, 141), (141, 153, 154, 142), (142, 154, 155, 143), (143, 155, 144, 132), (144, 156, 157, 145), (145, 157, 158, 146), (146, 158, 159, 147), (147, 159, 160, 148), (148, 160, 161, 149), (149, 161, 162, 150), (150, 162, 163, 151), (151, 163, 164, 152), (152, 164, 165, 153), (153, 165, 166, 154), (154, 166, 167, 155), (155, 167, 156, 144), (156, 168, 169, 157), (157, 169, 170, 158), (158, 170, 171, 159), (159, 171, 172, 160), (160, 172, 173, 161), (161, 173, 174, 162), (162, 174, 175, 163), (163, 175, 176, 164), (164, 176, 177, 165), (165, 177, 178, 166), (166, 178, 179, 167), (167, 179, 168, 156), (168, 180, 181, 169), (169, 181, 182, 170), (170, 182, 183, 171), (171, 183, 184, 172), (172, 184, 185, 173), (173, 185, 186, 174), (174, 186, 187, 175), (175, 187, 188, 176), (176, 188, 189, 177), (177, 189, 190, 178), (178, 190, 191, 179), (179, 191, 180, 168), (180, 192, 193, 181), (181, 193, 194, 182), (182, 194, 195, 183), (183, 195, 196, 184), (184, 196, 197, 185), (185, 197, 198, 186), (186, 198, 199, 187), (187, 199, 200, 188), (188, 200, 201, 189), (189, 201, 202, 190), (190, 202, 203, 191), (191, 203, 192, 180), (192, 204, 205, 193), (193, 205, 206, 194), (194, 206, 207, 195), (195, 207, 208, 196), (196, 208, 209, 197), (197, 209, 210, 198), (198, 210, 211, 199), (199, 211, 212, 200), (200, 212, 213, 201), (201, 213, 214, 202), (202, 214, 215, 203), (203, 215, 204, 192), (204, 216, 217, 205), (205, 217, 218, 206), (206, 218, 219, 207), (207, 219, 220, 208), (208, 220, 221, 209), (209, 221, 222, 210), (210, 222, 223, 211), (211, 223, 224, 212), (212, 224, 225, 213), (213, 225, 226, 214), (214, 226, 227, 215), (215, 227, 216, 204), (216, 228, 229, 217), (217, 229, 230, 218), (218, 230, 231, 219), (219, 231, 232, 220), (220, 232, 233, 221), (221, 233, 234, 222), (222, 234, 235, 223), (223, 235, 236, 224), (224, 236, 237, 225), (225, 237, 238, 226), (226, 238, 239, 227), (227, 239, 228, 216), (228, 240, 241, 229), (229, 241, 242, 230), (230, 242, 243, 231), (231, 243, 244, 232), (232, 244, 245, 233), (233, 245, 246, 234), (234, 246, 247, 235), (235, 247, 248, 236), (236, 248, 249, 237), (237, 249, 250, 238), (238, 250, 251, 239), (239, 251, 240, 228), (240, 252, 253, 241), (241, 253, 254, 242), (242, 254, 255, 243), (243, 255, 256, 244), (244, 256, 257, 245), (245, 257, 258, 246), (246, 258, 259, 247), (247, 259, 260, 248), (248, 260, 261, 249), (249, 261, 262, 250), (250, 262, 263, 251), (251, 263, 252, 240), (252, 264, 265, 253), (253, 265, 266, 254), (254, 266, 267, 255), (255, 267, 268, 256), (256, 268, 269, 257), (257, 269, 270, 258), (258, 270, 271, 259), (259, 271, 272, 260), (260, 272, 273, 261), (261, 273, 274, 262), (262, 274, 275, 263), (263, 275, 264, 252), (264, 276, 277, 265), (265, 277, 278, 266), (266, 278, 279, 267), (267, 279, 280, 268), (268, 280, 281, 269), (269, 281, 282, 270), (270, 282, 283, 271), (271, 283, 284, 272), (272, 284, 285, 273), (273, 285, 286, 274), (274, 286, 287, 275), (275, 287, 276, 264), (276, 288, 289, 277), (277, 289, 290, 278), (278, 290, 291, 279), (279, 291, 292, 280), (280, 292, 293, 281), (281, 293, 294, 282), (282, 294, 295, 283), (283, 295, 296, 284), (284, 296, 297, 285), (285, 297, 298, 286), (286, 298, 299, 287), (287, 299, 288, 276), (288, 300, 301, 289), (289, 301, 302, 290), (290, 302, 303, 291), (291, 303, 304, 292), (292, 304, 305, 293), (293, 305, 306, 294), (294, 306, 307, 295), (295, 307, 308, 296), (296, 308, 309, 297), (297, 309, 310, 298), (298, 310, 311, 299), (299, 311, 300, 288), (300, 312, 313, 301), (301, 313, 314, 302), (302, 314, 315, 303), (303, 315, 316, 304), (304, 316, 317, 305), (305, 317, 318, 306), (306, 318, 319, 307), (307, 319, 320, 308), (308, 320, 321, 309), (309, 321, 322, 310), (310, 322, 323, 311), (311, 323, 312, 300), (312, 324, 325, 313), (313, 325, 326, 314), (314, 326, 327, 315), (315, 327, 328, 316), (316, 328, 329, 317), (317, 329, 330, 318), (318, 330, 331, 319), (319, 331, 332, 320), (320, 332, 333, 321), (321, 333, 334, 322), (322, 334, 335, 323), (323, 335, 324, 312), (324, 336, 337, 325), (325, 337, 338, 326), (326, 338, 339, 327), (327, 339, 340, 328), (328, 340, 341, 329), (329, 341, 342, 330), (330, 342, 343, 331), (331, 343, 344, 332), (332, 344, 345, 333), (333, 345, 346, 334), (334, 346, 347, 335), (335, 347, 336, 324), (336, 348, 349, 337), (337, 349, 350, 338), (338, 350, 351, 339), (339, 351, 352, 340), (340, 352, 353, 341), (341, 353, 354, 342), (342, 354, 355, 343), (343, 355, 356, 344), (344, 356, 357, 345), (345, 357, 358, 346), (346, 358, 359, 347), (347, 359, 348, 336), (348, 360, 361, 349), (349, 361, 362, 350), (350, 362, 363, 351), (351, 363, 364, 352), (352, 364, 365, 353), (353, 365, 366, 354), (354, 366, 367, 355), (355, 367, 368, 356), (356, 368, 369, 357), (357, 369, 370, 358), (358, 370, 371, 359), (359, 371, 360, 348), (360, 372, 373, 361), (361, 373, 374, 362), (362, 374, 375, 363), (363, 375, 376, 364), (364, 376, 377, 365), (365, 377, 378, 366), (366, 378, 379, 367), (367, 379, 380, 368), (368, 380, 381, 369), (369, 381, 382, 370), (370, 382, 383, 371), (371, 383, 372, 360), (372, 384, 385, 373), (373, 385, 386, 374), (374, 386, 387, 375), (375, 387, 388, 376), (376, 388, 389, 377), (377, 389, 390, 378), (378, 390, 391, 379), (379, 391, 392, 380), (380, 392, 393, 381), (381, 393, 394, 382), (382, 394, 395, 383), (383, 395, 384, 372), (384, 396, 397, 385), (385, 397, 398, 386), (386, 398, 399, 387), (387, 399, 400, 388), (388, 400, 401, 389), (389, 401, 402, 390), (390, 402, 403, 391), (391, 403, 404, 392), (392, 404, 405, 393), (393, 405, 406, 394), (394, 406, 407, 395), (395, 407, 396, 384), (396, 408, 409, 397), (397, 409, 410, 398), (398, 410, 411, 399), (399, 411, 412, 400), (400, 412, 413, 401), (401, 413, 414, 402), (402, 414, 415, 403), (403, 415, 416, 404), (404, 416, 417, 405), (405, 417, 418, 406), (406, 418, 419, 407), (407, 419, 408, 396), (408, 420, 421, 409), (409, 421, 422, 410), (410, 422, 423, 411), (411, 423, 424, 412), (412, 424, 425, 413), (413, 425, 426, 414), (414, 426, 427, 415), (415, 427, 428, 416), (416, 428, 429, 417), (417, 429, 430, 418), (418, 430, 431, 419), (419, 431, 420, 408), (420, 432, 433, 421), (421, 433, 434, 422), (422, 434, 435, 423), (423, 435, 436, 424), (424, 436, 437, 425), (425, 437, 438, 426), (426, 438, 439, 427), (427, 439, 440, 428), (428, 440, 441, 429), (429, 441, 442, 430), (430, 442, 443, 431), (431, 443, 432, 420), (432, 444, 445, 433), (433, 445, 446, 434), (434, 446, 447, 435), (435, 447, 448, 436), (436, 448, 449, 437), (437, 449, 450, 438), (438, 450, 451, 439), (439, 451, 452, 440), (440, 452, 453, 441), (441, 453, 454, 442), (442, 454, 455, 443), (443, 455, 444, 432), (444, 456, 457, 445), (445, 457, 458, 446), (446, 458, 459, 447), (447, 459, 460, 448), (448, 460, 461, 449), (449, 461, 462, 450), (450, 462, 463, 451), (451, 463, 464, 452), (452, 464, 465, 453), (453, 465, 466, 454), (454, 466, 467, 455), (455, 467, 456, 444), (456, 468, 469, 457), (457, 469, 470, 458), (458, 470, 471, 459), (459, 471, 472, 460), (460, 472, 473, 461), (461, 473, 474, 462), (462, 474, 475, 463), (463, 475, 476, 464), (464, 476, 477, 465), (465, 477, 478, 466), (466, 478, 479, 467), (467, 479, 468, 456), (468, 480, 481, 469), (469, 481, 482, 470), (470, 482, 483, 471), (471, 483, 484, 472), (472, 484, 485, 473), (473, 485, 486, 474), (474, 486, 487, 475), (475, 487, 488, 476), (476, 488, 489, 477), (477, 489, 490, 478), (478, 490, 491, 479), (479, 491, 480, 468), (480, 492, 493, 481), (481, 493, 494, 482), (482, 494, 495, 483), (483, 495, 496, 484), (484, 496, 497, 485), (485, 497, 498, 486), (486, 498, 499, 487), (487, 499, 500, 488), (488, 500, 501, 489), (489, 501, 502, 490), (490, 502, 503, 491), (491, 503, 492, 480), (492, 0, 1, 493), (493, 1, 2, 494), (494, 2, 3, 495), (495, 3, 4, 496), (496, 4, 5, 497), (497, 5, 6, 498), (498, 6, 7, 499), (499, 7, 8, 500), (500, 8, 9, 501), (501, 9, 10, 502), (502, 10, 11, 503), (503, 11, 0, 492)])
_uv = me_torus.uv_layers.new(name='UVMap')
_uv.uv.foreach_set('vector', [0.5, 0.5, 0.5238, 0.5, 0.5238, 0.5833, 0.5, 0.5833, 0.5, 0.5833, 0.5238, 0.5833, 0.5238, 0.6667, 0.5, 0.6667, 0.5, 0.6667, 0.5238, 0.6667, 0.5238, 0.75, 0.5, 0.75, 0.5, 0.75, 0.5238, 0.75, 0.5238, 0.8333, 0.5, 0.8333, 0.5, 0.8333, 0.5238, 0.8333, 0.5238, 0.9167, 0.5, 0.9167, 0.5, 0.9167, 0.5238, 0.9167, 0.5238, 1.0, 0.5, 1.0, 0.5, 2.22e-16, 0.5238, 2.22e-16, 0.5238, 0.08333, 0.5, 0.08333, 0.5, 0.08333, 0.5238, 0.08333, 0.5238, 0.1667, 0.5, 0.1667, 0.5, 0.1667, 0.5238, 0.1667, 0.5238, 0.25, 0.5, 0.25, 0.5, 0.25, 0.5238, 0.25, 0.5238, 0.3333, 0.5, 0.3333, 0.5, 0.3333, 0.5238, 0.3333, 0.5238, 0.4167, 0.5, 0.4167, 0.5, 0.4167, 0.5238, 0.4167, 0.5238, 0.5, 0.5, 0.5, 0.5238, 0.5, 0.5476, 0.5, 0.5476, 0.5833, 0.5238, 0.5833, 0.5238, 0.5833, 0.5476, 0.5833, 0.5476, 0.6667, 0.5238, 0.6667, 0.5238, 0.6667, 0.5476, 0.6667, 0.5476, 0.75, 0.5238, 0.75, 0.5238, 0.75, 0.5476, 0.75, 0.5476, 0.8333, 0.5238, 0.8333, 0.5238, 0.8333, 0.5476, 0.8333, 0.5476, 0.9167, 0.5238, 0.9167, 0.5238, 0.9167, 0.5476, 0.9167, 0.5476, 1.0, 0.5238, 1.0, 0.5238, 2.22e-16, 0.5476, 2.22e-16, 0.5476, 0.08333, 0.5238, 0.08333, 0.5238, 0.08333, 0.5476, 0.08333, 0.5476, 0.1667, 0.5238, 0.1667, 0.5238, 0.1667, 0.5476, 0.1667, 0.5476, 0.25, 0.5238, 0.25, 0.5238, 0.25, 0.5476, 0.25, 0.5476, 0.3333, 0.5238, 0.3333, 0.5238, 0.3333, 0.5476, 0.3333, 0.5476, 0.4167, 0.5238, 0.4167, 0.5238, 0.4167, 0.5476, 0.4167, 0.5476, 0.5, 0.5238, 0.5, 0.5476, 0.5, 0.5714, 0.5, 0.5714, 0.5833, 0.5476, 0.5833, 0.5476, 0.5833, 0.5714, 0.5833, 0.5714, 0.6667, 0.5476, 0.6667, 0.5476, 0.6667, 0.5714, 0.6667, 0.5714, 0.75, 0.5476, 0.75, 0.5476, 0.75, 0.5714, 0.75, 0.5714, 0.8333, 0.5476, 0.8333, 0.5476, 0.8333, 0.5714, 0.8333, 0.5714, 0.9167, 0.5476, 0.9167, 0.5476, 0.9167, 0.5714, 0.9167, 0.5714, 1.0, 0.5476, 1.0, 0.5476, 2.22e-16, 0.5714, 2.22e-16, 0.5714, 0.08333, 0.5476, 0.08333, 0.5476, 0.08333, 0.5714, 0.08333, 0.5714, 0.1667, 0.5476, 0.1667, 0.5476, 0.1667, 0.5714, 0.1667, 0.5714, 0.25, 0.5476, 0.25, 0.5476, 0.25, 0.5714, 0.25, 0.5714, 0.3333, 0.5476, 0.3333, 0.5476, 0.3333, 0.5714, 0.3333, 0.5714, 0.4167, 0.5476, 0.4167, 0.5476, 0.4167, 0.5714, 0.4167, 0.5714, 0.5, 0.5476, 0.5, 0.5714, 0.5, 0.5952, 0.5, 0.5952, 0.5833, 0.5714, 0.5833, 0.5714, 0.5833, 0.5952, 0.5833, 0.5952, 0.6667, 0.5714, 0.6667, 0.5714, 0.6667, 0.5952, 0.6667, 0.5952, 0.75, 0.5714, 0.75, 0.5714, 0.75, 0.5952, 0.75, 0.5952, 0.8333, 0.5714, 0.8333, 0.5714, 0.8333, 0.5952, 0.8333, 0.5952, 0.9167, 0.5714, 0.9167, 0.5714, 0.9167, 0.5952, 0.9167, 0.5952, 1.0, 0.5714, 1.0, 0.5714, 2.22e-16, 0.5952, 2.22e-16, 0.5952, 0.08333, 0.5714, 0.08333, 0.5714, 0.08333, 0.5952, 0.08333, 0.5952, 0.1667, 0.5714, 0.1667, 0.5714, 0.1667, 0.5952, 0.1667, 0.5952, 0.25, 0.5714, 0.25, 0.5714, 0.25, 0.5952, 0.25, 0.5952, 0.3333, 0.5714, 0.3333, 0.5714, 0.3333, 0.5952, 0.3333, 0.5952, 0.4167, 0.5714, 0.4167, 0.5714, 0.4167, 0.5952, 0.4167, 0.5952, 0.5, 0.5714, 0.5, 0.5952, 0.5, 0.619, 0.5, 0.619, 0.5833, 0.5952, 0.5833, 0.5952, 0.5833, 0.619, 0.5833, 0.619, 0.6667, 0.5952, 0.6667, 0.5952, 0.6667, 0.619, 0.6667, 0.619, 0.75, 0.5952, 0.75, 0.5952, 0.75, 0.619, 0.75, 0.619, 0.8333, 0.5952, 0.8333, 0.5952, 0.8333, 0.619, 0.8333, 0.619, 0.9167, 0.5952, 0.9167, 0.5952, 0.9167, 0.619, 0.9167, 0.619, 1.0, 0.5952, 1.0, 0.5952, 2.22e-16, 0.619, 2.22e-16, 0.619, 0.08333, 0.5952, 0.08333, 0.5952, 0.08333, 0.619, 0.08333, 0.619, 0.1667, 0.5952, 0.1667, 0.5952, 0.1667, 0.619, 0.1667, 0.619, 0.25, 0.5952, 0.25, 0.5952, 0.25, 0.619, 0.25, 0.619, 0.3333, 0.5952, 0.3333, 0.5952, 0.3333, 0.619, 0.3333, 0.619, 0.4167, 0.5952, 0.4167, 0.5952, 0.4167, 0.619, 0.4167, 0.619, 0.5, 0.5952, 0.5, 0.619, 0.5, 0.6429, 0.5, 0.6429, 0.5833, 0.619, 0.5833, 0.619, 0.5833, 0.6429, 0.5833, 0.6429, 0.6667, 0.619, 0.6667, 0.619, 0.6667, 0.6429, 0.6667, 0.6429, 0.75, 0.619, 0.75, 0.619, 0.75, 0.6429, 0.75, 0.6429, 0.8333, 0.619, 0.8333, 0.619, 0.8333, 0.6429, 0.8333, 0.6429, 0.9167, 0.619, 0.9167, 0.619, 0.9167, 0.6429, 0.9167, 0.6429, 1.0, 0.619, 1.0, 0.619, 2.22e-16, 0.6429, 2.22e-16, 0.6429, 0.08333, 0.619, 0.08333, 0.619, 0.08333, 0.6429, 0.08333, 0.6429, 0.1667, 0.619, 0.1667, 0.619, 0.1667, 0.6429, 0.1667, 0.6429, 0.25, 0.619, 0.25, 0.619, 0.25, 0.6429, 0.25, 0.6429, 0.3333, 0.619, 0.3333, 0.619, 0.3333, 0.6429, 0.3333, 0.6429, 0.4167, 0.619, 0.4167, 0.619, 0.4167, 0.6429, 0.4167, 0.6429, 0.5, 0.619, 0.5, 0.6429, 0.5, 0.6667, 0.5, 0.6667, 0.5833, 0.6429, 0.5833, 0.6429, 0.5833, 0.6667, 0.5833, 0.6667, 0.6667, 0.6429, 0.6667, 0.6429, 0.6667, 0.6667, 0.6667, 0.6667, 0.75, 0.6429, 0.75, 0.6429, 0.75, 0.6667, 0.75, 0.6667, 0.8333, 0.6429, 0.8333, 0.6429, 0.8333, 0.6667, 0.8333, 0.6667, 0.9167, 0.6429, 0.9167, 0.6429, 0.9167, 0.6667, 0.9167, 0.6667, 1.0, 0.6429, 1.0, 0.6429, 2.22e-16, 0.6667, 2.22e-16, 0.6667, 0.08333, 0.6429, 0.08333, 0.6429, 0.08333, 0.6667, 0.08333, 0.6667, 0.1667, 0.6429, 0.1667, 0.6429, 0.1667, 0.6667, 0.1667, 0.6667, 0.25, 0.6429, 0.25, 0.6429, 0.25, 0.6667, 0.25, 0.6667, 0.3333, 0.6429, 0.3333, 0.6429, 0.3333, 0.6667, 0.3333, 0.6667, 0.4167, 0.6429, 0.4167, 0.6429, 0.4167, 0.6667, 0.4167, 0.6667, 0.5, 0.6429, 0.5, 0.6667, 0.5, 0.6905, 0.5, 0.6905, 0.5833, 0.6667, 0.5833, 0.6667, 0.5833, 0.6905, 0.5833, 0.6905, 0.6667, 0.6667, 0.6667, 0.6667, 0.6667, 0.6905, 0.6667, 0.6905, 0.75, 0.6667, 0.75, 0.6667, 0.75, 0.6905, 0.75, 0.6905, 0.8333, 0.6667, 0.8333, 0.6667, 0.8333, 0.6905, 0.8333, 0.6905, 0.9167, 0.6667, 0.9167, 0.6667, 0.9167, 0.6905, 0.9167, 0.6905, 1.0, 0.6667, 1.0, 0.6667, 2.22e-16, 0.6905, 2.22e-16, 0.6905, 0.08333, 0.6667, 0.08333, 0.6667, 0.08333, 0.6905, 0.08333, 0.6905, 0.1667, 0.6667, 0.1667, 0.6667, 0.1667, 0.6905, 0.1667, 0.6905, 0.25, 0.6667, 0.25, 0.6667, 0.25, 0.6905, 0.25, 0.6905, 0.3333, 0.6667, 0.3333, 0.6667, 0.3333, 0.6905, 0.3333, 0.6905, 0.4167, 0.6667, 0.4167, 0.6667, 0.4167, 0.6905, 0.4167, 0.6905, 0.5, 0.6667, 0.5, 0.6905, 0.5, 0.7143, 0.5, 0.7143, 0.5833, 0.6905, 0.5833, 0.6905, 0.5833, 0.7143, 0.5833, 0.7143, 0.6667, 0.6905, 0.6667, 0.6905, 0.6667, 0.7143, 0.6667, 0.7143, 0.75, 0.6905, 0.75, 0.6905, 0.75, 0.7143, 0.75, 0.7143, 0.8333, 0.6905, 0.8333, 0.6905, 0.8333, 0.7143, 0.8333, 0.7143, 0.9167, 0.6905, 0.9167, 0.6905, 0.9167, 0.7143, 0.9167, 0.7143, 1.0, 0.6905, 1.0, 0.6905, 2.22e-16, 0.7143, 2.22e-16, 0.7143, 0.08333, 0.6905, 0.08333, 0.6905, 0.08333, 0.7143, 0.08333, 0.7143, 0.1667, 0.6905, 0.1667, 0.6905, 0.1667, 0.7143, 0.1667, 0.7143, 0.25, 0.6905, 0.25, 0.6905, 0.25, 0.7143, 0.25, 0.7143, 0.3333, 0.6905, 0.3333, 0.6905, 0.3333, 0.7143, 0.3333, 0.7143, 0.4167, 0.6905, 0.4167, 0.6905, 0.4167, 0.7143, 0.4167, 0.7143, 0.5, 0.6905, 0.5, 0.7143, 0.5, 0.7381, 0.5, 0.7381, 0.5833, 0.7143, 0.5833, 0.7143, 0.5833, 0.7381, 0.5833, 0.7381, 0.6667, 0.7143, 0.6667, 0.7143, 0.6667, 0.7381, 0.6667, 0.7381, 0.75, 0.7143, 0.75, 0.7143, 0.75, 0.7381, 0.75, 0.7381, 0.8333, 0.7143, 0.8333, 0.7143, 0.8333, 0.7381, 0.8333, 0.7381, 0.9167, 0.7143, 0.9167, 0.7143, 0.9167, 0.7381, 0.9167, 0.7381, 1.0, 0.7143, 1.0, 0.7143, 2.22e-16, 0.7381, 2.22e-16, 0.7381, 0.08333, 0.7143, 0.08333, 0.7143, 0.08333, 0.7381, 0.08333, 0.7381, 0.1667, 0.7143, 0.1667, 0.7143, 0.1667, 0.7381, 0.1667, 0.7381, 0.25, 0.7143, 0.25, 0.7143, 0.25, 0.7381, 0.25, 0.7381, 0.3333, 0.7143, 0.3333, 0.7143, 0.3333, 0.7381, 0.3333, 0.7381, 0.4167, 0.7143, 0.4167, 0.7143, 0.4167, 0.7381, 0.4167, 0.7381, 0.5, 0.7143, 0.5, 0.7381, 0.5, 0.7619, 0.5, 0.7619, 0.5833, 0.7381, 0.5833, 0.7381, 0.5833, 0.7619, 0.5833, 0.7619, 0.6667, 0.7381, 0.6667, 0.7381, 0.6667, 0.7619, 0.6667, 0.7619, 0.75, 0.7381, 0.75, 0.7381, 0.75, 0.7619, 0.75, 0.7619, 0.8333, 0.7381, 0.8333, 0.7381, 0.8333, 0.7619, 0.8333, 0.7619, 0.9167, 0.7381, 0.9167, 0.7381, 0.9167, 0.7619, 0.9167, 0.7619, 1.0, 0.7381, 1.0, 0.7381, 2.22e-16, 0.7619, 2.22e-16, 0.7619, 0.08333, 0.7381, 0.08333, 0.7381, 0.08333, 0.7619, 0.08333, 0.7619, 0.1667, 0.7381, 0.1667, 0.7381, 0.1667, 0.7619, 0.1667, 0.7619, 0.25, 0.7381, 0.25, 0.7381, 0.25, 0.7619, 0.25, 0.7619, 0.3333, 0.7381, 0.3333, 0.7381, 0.3333, 0.7619, 0.3333, 0.7619, 0.4167, 0.7381, 0.4167, 0.7381, 0.4167, 0.7619, 0.4167, 0.7619, 0.5, 0.7381, 0.5, 0.7619, 0.5, 0.7857, 0.5, 0.7857, 0.5833, 0.7619, 0.5833, 0.7619, 0.5833, 0.7857, 0.5833, 0.7857, 0.6667, 0.7619, 0.6667, 0.7619, 0.6667, 0.7857, 0.6667, 0.7857, 0.75, 0.7619, 0.75, 0.7619, 0.75, 0.7857, 0.75, 0.7857, 0.8333, 0.7619, 0.8333, 0.7619, 0.8333, 0.7857, 0.8333, 0.7857, 0.9167, 0.7619, 0.9167, 0.7619, 0.9167, 0.7857, 0.9167, 0.7857, 1.0, 0.7619, 1.0, 0.7619, 2.22e-16, 0.7857, 2.22e-16, 0.7857, 0.08333, 0.7619, 0.08333, 0.7619, 0.08333, 0.7857, 0.08333, 0.7857, 0.1667, 0.7619, 0.1667, 0.7619, 0.1667, 0.7857, 0.1667, 0.7857, 0.25, 0.7619, 0.25, 0.7619, 0.25, 0.7857, 0.25, 0.7857, 0.3333, 0.7619, 0.3333, 0.7619, 0.3333, 0.7857, 0.3333, 0.7857, 0.4167, 0.7619, 0.4167, 0.7619, 0.4167, 0.7857, 0.4167, 0.7857, 0.5, 0.7619, 0.5, 0.7857, 0.5, 0.8095, 0.5, 0.8095, 0.5833, 0.7857, 0.5833, 0.7857, 0.5833, 0.8095, 0.5833, 0.8095, 0.6667, 0.7857, 0.6667, 0.7857, 0.6667, 0.8095, 0.6667, 0.8095, 0.75, 0.7857, 0.75, 0.7857, 0.75, 0.8095, 0.75, 0.8095, 0.8333, 0.7857, 0.8333, 0.7857, 0.8333, 0.8095, 0.8333, 0.8095, 0.9167, 0.7857, 0.9167, 0.7857, 0.9167, 0.8095, 0.9167, 0.8095, 1.0, 0.7857, 1.0, 0.7857, 2.22e-16, 0.8095, 2.22e-16, 0.8095, 0.08333, 0.7857, 0.08333, 0.7857, 0.08333, 0.8095, 0.08333, 0.8095, 0.1667, 0.7857, 0.1667, 0.7857, 0.1667, 0.8095, 0.1667, 0.8095, 0.25, 0.7857, 0.25, 0.7857, 0.25, 0.8095, 0.25, 0.8095, 0.3333, 0.7857, 0.3333, 0.7857, 0.3333, 0.8095, 0.3333, 0.8095, 0.4167, 0.7857, 0.4167, 0.7857, 0.4167, 0.8095, 0.4167, 0.8095, 0.5, 0.7857, 0.5, 0.8095, 0.5, 0.8333, 0.5, 0.8333, 0.5833, 0.8095, 0.5833, 0.8095, 0.5833, 0.8333, 0.5833, 0.8333, 0.6667, 0.8095, 0.6667, 0.8095, 0.6667, 0.8333, 0.6667, 0.8333, 0.75, 0.8095, 0.75, 0.8095, 0.75, 0.8333, 0.75, 0.8333, 0.8333, 0.8095, 0.8333, 0.8095, 0.8333, 0.8333, 0.8333, 0.8333, 0.9167, 0.8095, 0.9167, 0.8095, 0.9167, 0.8333, 0.9167, 0.8333, 1.0, 0.8095, 1.0, 0.8095, 2.22e-16, 0.8333, 2.22e-16, 0.8333, 0.08333, 0.8095, 0.08333, 0.8095, 0.08333, 0.8333, 0.08333, 0.8333, 0.1667, 0.8095, 0.1667, 0.8095, 0.1667, 0.8333, 0.1667, 0.8333, 0.25, 0.8095, 0.25, 0.8095, 0.25, 0.8333, 0.25, 0.8333, 0.3333, 0.8095, 0.3333, 0.8095, 0.3333, 0.8333, 0.3333, 0.8333, 0.4167, 0.8095, 0.4167, 0.8095, 0.4167, 0.8333, 0.4167, 0.8333, 0.5, 0.8095, 0.5, 0.8333, 0.5, 0.8571, 0.5, 0.8571, 0.5833, 0.8333, 0.5833, 0.8333, 0.5833, 0.8571, 0.5833, 0.8571, 0.6667, 0.8333, 0.6667, 0.8333, 0.6667, 0.8571, 0.6667, 0.8571, 0.75, 0.8333, 0.75, 0.8333, 0.75, 0.8571, 0.75, 0.8571, 0.8333, 0.8333, 0.8333, 0.8333, 0.8333, 0.8571, 0.8333, 0.8571, 0.9167, 0.8333, 0.9167, 0.8333, 0.9167, 0.8571, 0.9167, 0.8571, 1.0, 0.8333, 1.0, 0.8333, 2.22e-16, 0.8571, 2.22e-16, 0.8571, 0.08333, 0.8333, 0.08333, 0.8333, 0.08333, 0.8571, 0.08333, 0.8571, 0.1667, 0.8333, 0.1667, 0.8333, 0.1667, 0.8571, 0.1667, 0.8571, 0.25, 0.8333, 0.25, 0.8333, 0.25, 0.8571, 0.25, 0.8571, 0.3333, 0.8333, 0.3333, 0.8333, 0.3333, 0.8571, 0.3333, 0.8571, 0.4167, 0.8333, 0.4167, 0.8333, 0.4167, 0.8571, 0.4167, 0.8571, 0.5, 0.8333, 0.5, 0.8571, 0.5, 0.881, 0.5, 0.881, 0.5833, 0.8571, 0.5833, 0.8571, 0.5833, 0.881, 0.5833, 0.881, 0.6667, 0.8571, 0.6667, 0.8571, 0.6667, 0.881, 0.6667, 0.881, 0.75, 0.8571, 0.75, 0.8571, 0.75, 0.881, 0.75, 0.881, 0.8333, 0.8571, 0.8333, 0.8571, 0.8333, 0.881, 0.8333, 0.881, 0.9167, 0.8571, 0.9167, 0.8571, 0.9167, 0.881, 0.9167, 0.881, 1.0, 0.8571, 1.0, 0.8571, 2.22e-16, 0.881, 2.22e-16, 0.881, 0.08333, 0.8571, 0.08333, 0.8571, 0.08333, 0.881, 0.08333, 0.881, 0.1667, 0.8571, 0.1667, 0.8571, 0.1667, 0.881, 0.1667, 0.881, 0.25, 0.8571, 0.25, 0.8571, 0.25, 0.881, 0.25, 0.881, 0.3333, 0.8571, 0.3333, 0.8571, 0.3333, 0.881, 0.3333, 0.881, 0.4167, 0.8571, 0.4167, 0.8571, 0.4167, 0.881, 0.4167, 0.881, 0.5, 0.8571, 0.5, 0.881, 0.5, 0.9048, 0.5, 0.9048, 0.5833, 0.881, 0.5833, 0.881, 0.5833, 0.9048, 0.5833, 0.9048, 0.6667, 0.881, 0.6667, 0.881, 0.6667, 0.9048, 0.6667, 0.9048, 0.75, 0.881, 0.75, 0.881, 0.75, 0.9048, 0.75, 0.9048, 0.8333, 0.881, 0.8333, 0.881, 0.8333, 0.9048, 0.8333, 0.9048, 0.9167, 0.881, 0.9167, 0.881, 0.9167, 0.9048, 0.9167, 0.9048, 1.0, 0.881, 1.0, 0.881, 2.22e-16, 0.9048, 2.22e-16, 0.9048, 0.08333, 0.881, 0.08333, 0.881, 0.08333, 0.9048, 0.08333, 0.9048, 0.1667, 0.881, 0.1667, 0.881, 0.1667, 0.9048, 0.1667, 0.9048, 0.25, 0.881, 0.25, 0.881, 0.25, 0.9048, 0.25, 0.9048, 0.3333, 0.881, 0.3333, 0.881, 0.3333, 0.9048, 0.3333, 0.9048, 0.4167, 0.881, 0.4167, 0.881, 0.4167, 0.9048, 0.4167, 0.9048, 0.5, 0.881, 0.5, 0.9048, 0.5, 0.9286, 0.5, 0.9286, 0.5833, 0.9048, 0.5833, 0.9048, 0.5833, 0.9286, 0.5833, 0.9286, 0.6667, 0.9048, 0.6667, 0.9048, 0.6667, 0.9286, 0.6667, 0.9286, 0.75, 0.9048, 0.75, 0.9048, 0.75, 0.9286, 0.75, 0.9286, 0.8333, 0.9048, 0.8333, 0.9048, 0.8333, 0.9286, 0.8333, 0.9286, 0.9167, 0.9048, 0.9167, 0.9048, 0.9167, 0.9286, 0.9167, 0.9286, 1.0, 0.9048, 1.0, 0.9048, 2.22e-16, 0.9286, 2.22e-16, 0.9286, 0.08333, 0.9048, 0.08333, 0.9048, 0.08333, 0.9286, 0.08333, 0.9286, 0.1667, 0.9048, 0.1667, 0.9048, 0.1667, 0.9286, 0.1667, 0.9286, 0.25, 0.9048, 0.25, 0.9048, 0.25, 0.9286, 0.25, 0.9286, 0.3333, 0.9048, 0.3333, 0.9048, 0.3333, 0.9286, 0.3333, 0.9286, 0.4167, 0.9048, 0.4167, 0.9048, 0.4167, 0.9286, 0.4167, 0.9286, 0.5, 0.9048, 0.5, 0.9286, 0.5, 0.9524, 0.5, 0.9524, 0.5833, 0.9286, 0.5833, 0.9286, 0.5833, 0.9524, 0.5833, 0.9524, 0.6667, 0.9286, 0.6667, 0.9286, 0.6667, 0.9524, 0.6667, 0.9524, 0.75, 0.9286, 0.75, 0.9286, 0.75, 0.9524, 0.75, 0.9524, 0.8333, 0.9286, 0.8333, 0.9286, 0.8333, 0.9524, 0.8333, 0.9524, 0.9167, 0.9286, 0.9167, 0.9286, 0.9167, 0.9524, 0.9167, 0.9524, 1.0, 0.9286, 1.0, 0.9286, 2.22e-16, 0.9524, 2.22e-16, 0.9524, 0.08333, 0.9286, 0.08333, 0.9286, 0.08333, 0.9524, 0.08333, 0.9524, 0.1667, 0.9286, 0.1667, 0.9286, 0.1667, 0.9524, 0.1667, 0.9524, 0.25, 0.9286, 0.25, 0.9286, 0.25, 0.9524, 0.25, 0.9524, 0.3333, 0.9286, 0.3333, 0.9286, 0.3333, 0.9524, 0.3333, 0.9524, 0.4167, 0.9286, 0.4167, 0.9286, 0.4167, 0.9524, 0.4167, 0.9524, 0.5, 0.9286, 0.5, 0.9524, 0.5, 0.9762, 0.5, 0.9762, 0.5833, 0.9524, 0.5833, 0.9524, 0.5833, 0.9762, 0.5833, 0.9762, 0.6667, 0.9524, 0.6667, 0.9524, 0.6667, 0.9762, 0.6667, 0.9762, 0.75, 0.9524, 0.75, 0.9524, 0.75, 0.9762, 0.75, 0.9762, 0.8333, 0.9524, 0.8333, 0.9524, 0.8333, 0.9762, 0.8333, 0.9762, 0.9167, 0.9524, 0.9167, 0.9524, 0.9167, 0.9762, 0.9167, 0.9762, 1.0, 0.9524, 1.0, 0.9524, 2.22e-16, 0.9762, 2.22e-16, 0.9762, 0.08333, 0.9524, 0.08333, 0.9524, 0.08333, 0.9762, 0.08333, 0.9762, 0.1667, 0.9524, 0.1667, 0.9524, 0.1667, 0.9762, 0.1667, 0.9762, 0.25, 0.9524, 0.25, 0.9524, 0.25, 0.9762, 0.25, 0.9762, 0.3333, 0.9524, 0.3333, 0.9524, 0.3333, 0.9762, 0.3333, 0.9762, 0.4167, 0.9524, 0.4167, 0.9524, 0.4167, 0.9762, 0.4167, 0.9762, 0.5, 0.9524, 0.5, 0.9762, 0.5, 1.0, 0.5, 1.0, 0.5833, 0.9762, 0.5833, 0.9762, 0.5833, 1.0, 0.5833, 1.0, 0.6667, 0.9762, 0.6667, 0.9762, 0.6667, 1.0, 0.6667, 1.0, 0.75, 0.9762, 0.75, 0.9762, 0.75, 1.0, 0.75, 1.0, 0.8333, 0.9762, 0.8333, 0.9762, 0.8333, 1.0, 0.8333, 1.0, 0.9167, 0.9762, 0.9167, 0.9762, 0.9167, 1.0, 0.9167, 1.0, 1.0, 0.9762, 1.0, 0.9762, 2.22e-16, 1.0, 2.22e-16, 1.0, 0.08333, 0.9762, 0.08333, 0.9762, 0.08333, 1.0, 0.08333, 1.0, 0.1667, 0.9762, 0.1667, 0.9762, 0.1667, 1.0, 0.1667, 1.0, 0.25, 0.9762, 0.25, 0.9762, 0.25, 1.0, 0.25, 1.0, 0.3333, 0.9762, 0.3333, 0.9762, 0.3333, 1.0, 0.3333, 1.0, 0.4167, 0.9762, 0.4167, 0.9762, 0.4167, 1.0, 0.4167, 1.0, 0.5, 0.9762, 0.5, 4.441e-16, 0.5, 0.02381, 0.5, 0.02381, 0.5833, 4.441e-16, 0.5833, 4.441e-16, 0.5833, 0.02381, 0.5833, 0.02381, 0.6667, 4.441e-16, 0.6667, 4.441e-16, 0.6667, 0.02381, 0.6667, 0.02381, 0.75, 4.441e-16, 0.75, 4.441e-16, 0.75, 0.02381, 0.75, 0.02381, 0.8333, 4.441e-16, 0.8333, 4.441e-16, 0.8333, 0.02381, 0.8333, 0.02381, 0.9167, 4.441e-16, 0.9167, 4.441e-16, 0.9167, 0.02381, 0.9167, 0.02381, 1.0, 4.441e-16, 1.0, 4.441e-16, 2.22e-16, 0.02381, 2.22e-16, 0.02381, 0.08333, 4.441e-16, 0.08333, 4.441e-16, 0.08333, 0.02381, 0.08333, 0.02381, 0.1667, 4.441e-16, 0.1667, 4.441e-16, 0.1667, 0.02381, 0.1667, 0.02381, 0.25, 4.441e-16, 0.25, 4.441e-16, 0.25, 0.02381, 0.25, 0.02381, 0.3333, 4.441e-16, 0.3333, 4.441e-16, 0.3333, 0.02381, 0.3333, 0.02381, 0.4167, 4.441e-16, 0.4167, 4.441e-16, 0.4167, 0.02381, 0.4167, 0.02381, 0.5, 4.441e-16, 0.5, 0.02381, 0.5, 0.04762, 0.5, 0.04762, 0.5833, 0.02381, 0.5833, 0.02381, 0.5833, 0.04762, 0.5833, 0.04762, 0.6667, 0.02381, 0.6667, 0.02381, 0.6667, 0.04762, 0.6667, 0.04762, 0.75, 0.02381, 0.75, 0.02381, 0.75, 0.04762, 0.75, 0.04762, 0.8333, 0.02381, 0.8333, 0.02381, 0.8333, 0.04762, 0.8333, 0.04762, 0.9167, 0.02381, 0.9167, 0.02381, 0.9167, 0.04762, 0.9167, 0.04762, 1.0, 0.02381, 1.0, 0.02381, 2.22e-16, 0.04762, 2.22e-16, 0.04762, 0.08333, 0.02381, 0.08333, 0.02381, 0.08333, 0.04762, 0.08333, 0.04762, 0.1667, 0.02381, 0.1667, 0.02381, 0.1667, 0.04762, 0.1667, 0.04762, 0.25, 0.02381, 0.25, 0.02381, 0.25, 0.04762, 0.25, 0.04762, 0.3333, 0.02381, 0.3333, 0.02381, 0.3333, 0.04762, 0.3333, 0.04762, 0.4167, 0.02381, 0.4167, 0.02381, 0.4167, 0.04762, 0.4167, 0.04762, 0.5, 0.02381, 0.5, 0.04762, 0.5, 0.07143, 0.5, 0.07143, 0.5833, 0.04762, 0.5833, 0.04762, 0.5833, 0.07143, 0.5833, 0.07143, 0.6667, 0.04762, 0.6667, 0.04762, 0.6667, 0.07143, 0.6667, 0.07143, 0.75, 0.04762, 0.75, 0.04762, 0.75, 0.07143, 0.75, 0.07143, 0.8333, 0.04762, 0.8333, 0.04762, 0.8333, 0.07143, 0.8333, 0.07143, 0.9167, 0.04762, 0.9167, 0.04762, 0.9167, 0.07143, 0.9167, 0.07143, 1.0, 0.04762, 1.0, 0.04762, 2.22e-16, 0.07143, 2.22e-16, 0.07143, 0.08333, 0.04762, 0.08333, 0.04762, 0.08333, 0.07143, 0.08333, 0.07143, 0.1667, 0.04762, 0.1667, 0.04762, 0.1667, 0.07143, 0.1667, 0.07143, 0.25, 0.04762, 0.25, 0.04762, 0.25, 0.07143, 0.25, 0.07143, 0.3333, 0.04762, 0.3333, 0.04762, 0.3333, 0.07143, 0.3333, 0.07143, 0.4167, 0.04762, 0.4167, 0.04762, 0.4167, 0.07143, 0.4167, 0.07143, 0.5, 0.04762, 0.5, 0.07143, 0.5, 0.09524, 0.5, 0.09524, 0.5833, 0.07143, 0.5833, 0.07143, 0.5833, 0.09524, 0.5833, 0.09524, 0.6667, 0.07143, 0.6667, 0.07143, 0.6667, 0.09524, 0.6667, 0.09524, 0.75, 0.07143, 0.75, 0.07143, 0.75, 0.09524, 0.75, 0.09524, 0.8333, 0.07143, 0.8333, 0.07143, 0.8333, 0.09524, 0.8333, 0.09524, 0.9167, 0.07143, 0.9167, 0.07143, 0.9167, 0.09524, 0.9167, 0.09524, 1.0, 0.07143, 1.0, 0.07143, 2.22e-16, 0.09524, 2.22e-16, 0.09524, 0.08333, 0.07143, 0.08333, 0.07143, 0.08333, 0.09524, 0.08333, 0.09524, 0.1667, 0.07143, 0.1667, 0.07143, 0.1667, 0.09524, 0.1667, 0.09524, 0.25, 0.07143, 0.25, 0.07143, 0.25, 0.09524, 0.25, 0.09524, 0.3333, 0.07143, 0.3333, 0.07143, 0.3333, 0.09524, 0.3333, 0.09524, 0.4167, 0.07143, 0.4167, 0.07143, 0.4167, 0.09524, 0.4167, 0.09524, 0.5, 0.07143, 0.5, 0.09524, 0.5, 0.119, 0.5, 0.119, 0.5833, 0.09524, 0.5833, 0.09524, 0.5833, 0.119, 0.5833, 0.119, 0.6667, 0.09524, 0.6667, 0.09524, 0.6667, 0.119, 0.6667, 0.119, 0.75, 0.09524, 0.75, 0.09524, 0.75, 0.119, 0.75, 0.119, 0.8333, 0.09524, 0.8333, 0.09524, 0.8333, 0.119, 0.8333, 0.119, 0.9167, 0.09524, 0.9167, 0.09524, 0.9167, 0.119, 0.9167, 0.119, 1.0, 0.09524, 1.0, 0.09524, 2.22e-16, 0.119, 2.22e-16, 0.119, 0.08333, 0.09524, 0.08333, 0.09524, 0.08333, 0.119, 0.08333, 0.119, 0.1667, 0.09524, 0.1667, 0.09524, 0.1667, 0.119, 0.1667, 0.119, 0.25, 0.09524, 0.25, 0.09524, 0.25, 0.119, 0.25, 0.119, 0.3333, 0.09524, 0.3333, 0.09524, 0.3333, 0.119, 0.3333, 0.119, 0.4167, 0.09524, 0.4167, 0.09524, 0.4167, 0.119, 0.4167, 0.119, 0.5, 0.09524, 0.5, 0.119, 0.5, 0.1429, 0.5, 0.1429, 0.5833, 0.119, 0.5833, 0.119, 0.5833, 0.1429, 0.5833, 0.1429, 0.6667, 0.119, 0.6667, 0.119, 0.6667, 0.1429, 0.6667, 0.1429, 0.75, 0.119, 0.75, 0.119, 0.75, 0.1429, 0.75, 0.1429, 0.8333, 0.119, 0.8333, 0.119, 0.8333, 0.1429, 0.8333, 0.1429, 0.9167, 0.119, 0.9167, 0.119, 0.9167, 0.1429, 0.9167, 0.1429, 1.0, 0.119, 1.0, 0.119, 2.22e-16, 0.1429, 2.22e-16, 0.1429, 0.08333, 0.119, 0.08333, 0.119, 0.08333, 0.1429, 0.08333, 0.1429, 0.1667, 0.119, 0.1667, 0.119, 0.1667, 0.1429, 0.1667, 0.1429, 0.25, 0.119, 0.25, 0.119, 0.25, 0.1429, 0.25, 0.1429, 0.3333, 0.119, 0.3333, 0.119, 0.3333, 0.1429, 0.3333, 0.1429, 0.4167, 0.119, 0.4167, 0.119, 0.4167, 0.1429, 0.4167, 0.1429, 0.5, 0.119, 0.5, 0.1429, 0.5, 0.1667, 0.5, 0.1667, 0.5833, 0.1429, 0.5833, 0.1429, 0.5833, 0.1667, 0.5833, 0.1667, 0.6667, 0.1429, 0.6667, 0.1429, 0.6667, 0.1667, 0.6667, 0.1667, 0.75, 0.1429, 0.75, 0.1429, 0.75, 0.1667, 0.75, 0.1667, 0.8333, 0.1429, 0.8333, 0.1429, 0.8333, 0.1667, 0.8333, 0.1667, 0.9167, 0.1429, 0.9167, 0.1429, 0.9167, 0.1667, 0.9167, 0.1667, 1.0, 0.1429, 1.0, 0.1429, 2.22e-16, 0.1667, 2.22e-16, 0.1667, 0.08333, 0.1429, 0.08333, 0.1429, 0.08333, 0.1667, 0.08333, 0.1667, 0.1667, 0.1429, 0.1667, 0.1429, 0.1667, 0.1667, 0.1667, 0.1667, 0.25, 0.1429, 0.25, 0.1429, 0.25, 0.1667, 0.25, 0.1667, 0.3333, 0.1429, 0.3333, 0.1429, 0.3333, 0.1667, 0.3333, 0.1667, 0.4167, 0.1429, 0.4167, 0.1429, 0.4167, 0.1667, 0.4167, 0.1667, 0.5, 0.1429, 0.5, 0.1667, 0.5, 0.1905, 0.5, 0.1905, 0.5833, 0.1667, 0.5833, 0.1667, 0.5833, 0.1905, 0.5833, 0.1905, 0.6667, 0.1667, 0.6667, 0.1667, 0.6667, 0.1905, 0.6667, 0.1905, 0.75, 0.1667, 0.75, 0.1667, 0.75, 0.1905, 0.75, 0.1905, 0.8333, 0.1667, 0.8333, 0.1667, 0.8333, 0.1905, 0.8333, 0.1905, 0.9167, 0.1667, 0.9167, 0.1667, 0.9167, 0.1905, 0.9167, 0.1905, 1.0, 0.1667, 1.0, 0.1667, 2.22e-16, 0.1905, 2.22e-16, 0.1905, 0.08333, 0.1667, 0.08333, 0.1667, 0.08333, 0.1905, 0.08333, 0.1905, 0.1667, 0.1667, 0.1667, 0.1667, 0.1667, 0.1905, 0.1667, 0.1905, 0.25, 0.1667, 0.25, 0.1667, 0.25, 0.1905, 0.25, 0.1905, 0.3333, 0.1667, 0.3333, 0.1667, 0.3333, 0.1905, 0.3333, 0.1905, 0.4167, 0.1667, 0.4167, 0.1667, 0.4167, 0.1905, 0.4167, 0.1905, 0.5, 0.1667, 0.5, 0.1905, 0.5, 0.2143, 0.5, 0.2143, 0.5833, 0.1905, 0.5833, 0.1905, 0.5833, 0.2143, 0.5833, 0.2143, 0.6667, 0.1905, 0.6667, 0.1905, 0.6667, 0.2143, 0.6667, 0.2143, 0.75, 0.1905, 0.75, 0.1905, 0.75, 0.2143, 0.75, 0.2143, 0.8333, 0.1905, 0.8333, 0.1905, 0.8333, 0.2143, 0.8333, 0.2143, 0.9167, 0.1905, 0.9167, 0.1905, 0.9167, 0.2143, 0.9167, 0.2143, 1.0, 0.1905, 1.0, 0.1905, 2.22e-16, 0.2143, 2.22e-16, 0.2143, 0.08333, 0.1905, 0.08333, 0.1905, 0.08333, 0.2143, 0.08333, 0.2143, 0.1667, 0.1905, 0.1667, 0.1905, 0.1667, 0.2143, 0.1667, 0.2143, 0.25, 0.1905, 0.25, 0.1905, 0.25, 0.2143, 0.25, 0.2143, 0.3333, 0.1905, 0.3333, 0.1905, 0.3333, 0.2143, 0.3333, 0.2143, 0.4167, 0.1905, 0.4167, 0.1905, 0.4167, 0.2143, 0.4167, 0.2143, 0.5, 0.1905, 0.5, 0.2143, 0.5, 0.2381, 0.5, 0.2381, 0.5833, 0.2143, 0.5833, 0.2143, 0.5833, 0.2381, 0.5833, 0.2381, 0.6667, 0.2143, 0.6667, 0.2143, 0.6667, 0.2381, 0.6667, 0.2381, 0.75, 0.2143, 0.75, 0.2143, 0.75, 0.2381, 0.75, 0.2381, 0.8333, 0.2143, 0.8333, 0.2143, 0.8333, 0.2381, 0.8333, 0.2381, 0.9167, 0.2143, 0.9167, 0.2143, 0.9167, 0.2381, 0.9167, 0.2381, 1.0, 0.2143, 1.0, 0.2143, 2.22e-16, 0.2381, 2.22e-16, 0.2381, 0.08333, 0.2143, 0.08333, 0.2143, 0.08333, 0.2381, 0.08333, 0.2381, 0.1667, 0.2143, 0.1667, 0.2143, 0.1667, 0.2381, 0.1667, 0.2381, 0.25, 0.2143, 0.25, 0.2143, 0.25, 0.2381, 0.25, 0.2381, 0.3333, 0.2143, 0.3333, 0.2143, 0.3333, 0.2381, 0.3333, 0.2381, 0.4167, 0.2143, 0.4167, 0.2143, 0.4167, 0.2381, 0.4167, 0.2381, 0.5, 0.2143, 0.5, 0.2381, 0.5, 0.2619, 0.5, 0.2619, 0.5833, 0.2381, 0.5833, 0.2381, 0.5833, 0.2619, 0.5833, 0.2619, 0.6667, 0.2381, 0.6667, 0.2381, 0.6667, 0.2619, 0.6667, 0.2619, 0.75, 0.2381, 0.75, 0.2381, 0.75, 0.2619, 0.75, 0.2619, 0.8333, 0.2381, 0.8333, 0.2381, 0.8333, 0.2619, 0.8333, 0.2619, 0.9167, 0.2381, 0.9167, 0.2381, 0.9167, 0.2619, 0.9167, 0.2619, 1.0, 0.2381, 1.0, 0.2381, 2.22e-16, 0.2619, 2.22e-16, 0.2619, 0.08333, 0.2381, 0.08333, 0.2381, 0.08333, 0.2619, 0.08333, 0.2619, 0.1667, 0.2381, 0.1667, 0.2381, 0.1667, 0.2619, 0.1667, 0.2619, 0.25, 0.2381, 0.25, 0.2381, 0.25, 0.2619, 0.25, 0.2619, 0.3333, 0.2381, 0.3333, 0.2381, 0.3333, 0.2619, 0.3333, 0.2619, 0.4167, 0.2381, 0.4167, 0.2381, 0.4167, 0.2619, 0.4167, 0.2619, 0.5, 0.2381, 0.5, 0.2619, 0.5, 0.2857, 0.5, 0.2857, 0.5833, 0.2619, 0.5833, 0.2619, 0.5833, 0.2857, 0.5833, 0.2857, 0.6667, 0.2619, 0.6667, 0.2619, 0.6667, 0.2857, 0.6667, 0.2857, 0.75, 0.2619, 0.75, 0.2619, 0.75, 0.2857, 0.75, 0.2857, 0.8333, 0.2619, 0.8333, 0.2619, 0.8333, 0.2857, 0.8333, 0.2857, 0.9167, 0.2619, 0.9167, 0.2619, 0.9167, 0.2857, 0.9167, 0.2857, 1.0, 0.2619, 1.0, 0.2619, 2.22e-16, 0.2857, 2.22e-16, 0.2857, 0.08333, 0.2619, 0.08333, 0.2619, 0.08333, 0.2857, 0.08333, 0.2857, 0.1667, 0.2619, 0.1667, 0.2619, 0.1667, 0.2857, 0.1667, 0.2857, 0.25, 0.2619, 0.25, 0.2619, 0.25, 0.2857, 0.25, 0.2857, 0.3333, 0.2619, 0.3333, 0.2619, 0.3333, 0.2857, 0.3333, 0.2857, 0.4167, 0.2619, 0.4167, 0.2619, 0.4167, 0.2857, 0.4167, 0.2857, 0.5, 0.2619, 0.5, 0.2857, 0.5, 0.3095, 0.5, 0.3095, 0.5833, 0.2857, 0.5833, 0.2857, 0.5833, 0.3095, 0.5833, 0.3095, 0.6667, 0.2857, 0.6667, 0.2857, 0.6667, 0.3095, 0.6667, 0.3095, 0.75, 0.2857, 0.75, 0.2857, 0.75, 0.3095, 0.75, 0.3095, 0.8333, 0.2857, 0.8333, 0.2857, 0.8333, 0.3095, 0.8333, 0.3095, 0.9167, 0.2857, 0.9167, 0.2857, 0.9167, 0.3095, 0.9167, 0.3095, 1.0, 0.2857, 1.0, 0.2857, 2.22e-16, 0.3095, 2.22e-16, 0.3095, 0.08333, 0.2857, 0.08333, 0.2857, 0.08333, 0.3095, 0.08333, 0.3095, 0.1667, 0.2857, 0.1667, 0.2857, 0.1667, 0.3095, 0.1667, 0.3095, 0.25, 0.2857, 0.25, 0.2857, 0.25, 0.3095, 0.25, 0.3095, 0.3333, 0.2857, 0.3333, 0.2857, 0.3333, 0.3095, 0.3333, 0.3095, 0.4167, 0.2857, 0.4167, 0.2857, 0.4167, 0.3095, 0.4167, 0.3095, 0.5, 0.2857, 0.5, 0.3095, 0.5, 0.3333, 0.5, 0.3333, 0.5833, 0.3095, 0.5833, 0.3095, 0.5833, 0.3333, 0.5833, 0.3333, 0.6667, 0.3095, 0.6667, 0.3095, 0.6667, 0.3333, 0.6667, 0.3333, 0.75, 0.3095, 0.75, 0.3095, 0.75, 0.3333, 0.75, 0.3333, 0.8333, 0.3095, 0.8333, 0.3095, 0.8333, 0.3333, 0.8333, 0.3333, 0.9167, 0.3095, 0.9167, 0.3095, 0.9167, 0.3333, 0.9167, 0.3333, 1.0, 0.3095, 1.0, 0.3095, 2.22e-16, 0.3333, 2.22e-16, 0.3333, 0.08333, 0.3095, 0.08333, 0.3095, 0.08333, 0.3333, 0.08333, 0.3333, 0.1667, 0.3095, 0.1667, 0.3095, 0.1667, 0.3333, 0.1667, 0.3333, 0.25, 0.3095, 0.25, 0.3095, 0.25, 0.3333, 0.25, 0.3333, 0.3333, 0.3095, 0.3333, 0.3095, 0.3333, 0.3333, 0.3333, 0.3333, 0.4167, 0.3095, 0.4167, 0.3095, 0.4167, 0.3333, 0.4167, 0.3333, 0.5, 0.3095, 0.5, 0.3333, 0.5, 0.3571, 0.5, 0.3571, 0.5833, 0.3333, 0.5833, 0.3333, 0.5833, 0.3571, 0.5833, 0.3571, 0.6667, 0.3333, 0.6667, 0.3333, 0.6667, 0.3571, 0.6667, 0.3571, 0.75, 0.3333, 0.75, 0.3333, 0.75, 0.3571, 0.75, 0.3571, 0.8333, 0.3333, 0.8333, 0.3333, 0.8333, 0.3571, 0.8333, 0.3571, 0.9167, 0.3333, 0.9167, 0.3333, 0.9167, 0.3571, 0.9167, 0.3571, 1.0, 0.3333, 1.0, 0.3333, 2.22e-16, 0.3571, 2.22e-16, 0.3571, 0.08333, 0.3333, 0.08333, 0.3333, 0.08333, 0.3571, 0.08333, 0.3571, 0.1667, 0.3333, 0.1667, 0.3333, 0.1667, 0.3571, 0.1667, 0.3571, 0.25, 0.3333, 0.25, 0.3333, 0.25, 0.3571, 0.25, 0.3571, 0.3333, 0.3333, 0.3333, 0.3333, 0.3333, 0.3571, 0.3333, 0.3571, 0.4167, 0.3333, 0.4167, 0.3333, 0.4167, 0.3571, 0.4167, 0.3571, 0.5, 0.3333, 0.5, 0.3571, 0.5, 0.381, 0.5, 0.381, 0.5833, 0.3571, 0.5833, 0.3571, 0.5833, 0.381, 0.5833, 0.381, 0.6667, 0.3571, 0.6667, 0.3571, 0.6667, 0.381, 0.6667, 0.381, 0.75, 0.3571, 0.75, 0.3571, 0.75, 0.381, 0.75, 0.381, 0.8333, 0.3571, 0.8333, 0.3571, 0.8333, 0.381, 0.8333, 0.381, 0.9167, 0.3571, 0.9167, 0.3571, 0.9167, 0.381, 0.9167, 0.381, 1.0, 0.3571, 1.0, 0.3571, 2.22e-16, 0.381, 2.22e-16, 0.381, 0.08333, 0.3571, 0.08333, 0.3571, 0.08333, 0.381, 0.08333, 0.381, 0.1667, 0.3571, 0.1667, 0.3571, 0.1667, 0.381, 0.1667, 0.381, 0.25, 0.3571, 0.25, 0.3571, 0.25, 0.381, 0.25, 0.381, 0.3333, 0.3571, 0.3333, 0.3571, 0.3333, 0.381, 0.3333, 0.381, 0.4167, 0.3571, 0.4167, 0.3571, 0.4167, 0.381, 0.4167, 0.381, 0.5, 0.3571, 0.5, 0.381, 0.5, 0.4048, 0.5, 0.4048, 0.5833, 0.381, 0.5833, 0.381, 0.5833, 0.4048, 0.5833, 0.4048, 0.6667, 0.381, 0.6667, 0.381, 0.6667, 0.4048, 0.6667, 0.4048, 0.75, 0.381, 0.75, 0.381, 0.75, 0.4048, 0.75, 0.4048, 0.8333, 0.381, 0.8333, 0.381, 0.8333, 0.4048, 0.8333, 0.4048, 0.9167, 0.381, 0.9167, 0.381, 0.9167, 0.4048, 0.9167, 0.4048, 1.0, 0.381, 1.0, 0.381, 2.22e-16, 0.4048, 2.22e-16, 0.4048, 0.08333, 0.381, 0.08333, 0.381, 0.08333, 0.4048, 0.08333, 0.4048, 0.1667, 0.381, 0.1667, 0.381, 0.1667, 0.4048, 0.1667, 0.4048, 0.25, 0.381, 0.25, 0.381, 0.25, 0.4048, 0.25, 0.4048, 0.3333, 0.381, 0.3333, 0.381, 0.3333, 0.4048, 0.3333, 0.4048, 0.4167, 0.381, 0.4167, 0.381, 0.4167, 0.4048, 0.4167, 0.4048, 0.5, 0.381, 0.5, 0.4048, 0.5, 0.4286, 0.5, 0.4286, 0.5833, 0.4048, 0.5833, 0.4048, 0.5833, 0.4286, 0.5833, 0.4286, 0.6667, 0.4048, 0.6667, 0.4048, 0.6667, 0.4286, 0.6667, 0.4286, 0.75, 0.4048, 0.75, 0.4048, 0.75, 0.4286, 0.75, 0.4286, 0.8333, 0.4048, 0.8333, 0.4048, 0.8333, 0.4286, 0.8333, 0.4286, 0.9167, 0.4048, 0.9167, 0.4048, 0.9167, 0.4286, 0.9167, 0.4286, 1.0, 0.4048, 1.0, 0.4048, 2.22e-16, 0.4286, 2.22e-16, 0.4286, 0.08333, 0.4048, 0.08333, 0.4048, 0.08333, 0.4286, 0.08333, 0.4286, 0.1667, 0.4048, 0.1667, 0.4048, 0.1667, 0.4286, 0.1667, 0.4286, 0.25, 0.4048, 0.25, 0.4048, 0.25, 0.4286, 0.25, 0.4286, 0.3333, 0.4048, 0.3333, 0.4048, 0.3333, 0.4286, 0.3333, 0.4286, 0.4167, 0.4048, 0.4167, 0.4048, 0.4167, 0.4286, 0.4167, 0.4286, 0.5, 0.4048, 0.5, 0.4286, 0.5, 0.4524, 0.5, 0.4524, 0.5833, 0.4286, 0.5833, 0.4286, 0.5833, 0.4524, 0.5833, 0.4524, 0.6667, 0.4286, 0.6667, 0.4286, 0.6667, 0.4524, 0.6667, 0.4524, 0.75, 0.4286, 0.75, 0.4286, 0.75, 0.4524, 0.75, 0.4524, 0.8333, 0.4286, 0.8333, 0.4286, 0.8333, 0.4524, 0.8333, 0.4524, 0.9167, 0.4286, 0.9167, 0.4286, 0.9167, 0.4524, 0.9167, 0.4524, 1.0, 0.4286, 1.0, 0.4286, 2.22e-16, 0.4524, 2.22e-16, 0.4524, 0.08333, 0.4286, 0.08333, 0.4286, 0.08333, 0.4524, 0.08333, 0.4524, 0.1667, 0.4286, 0.1667, 0.4286, 0.1667, 0.4524, 0.1667, 0.4524, 0.25, 0.4286, 0.25, 0.4286, 0.25, 0.4524, 0.25, 0.4524, 0.3333, 0.4286, 0.3333, 0.4286, 0.3333, 0.4524, 0.3333, 0.4524, 0.4167, 0.4286, 0.4167, 0.4286, 0.4167, 0.4524, 0.4167, 0.4524, 0.5, 0.4286, 0.5, 0.4524, 0.5, 0.4762, 0.5, 0.4762, 0.5833, 0.4524, 0.5833, 0.4524, 0.5833, 0.4762, 0.5833, 0.4762, 0.6667, 0.4524, 0.6667, 0.4524, 0.6667, 0.4762, 0.6667, 0.4762, 0.75, 0.4524, 0.75, 0.4524, 0.75, 0.4762, 0.75, 0.4762, 0.8333, 0.4524, 0.8333, 0.4524, 0.8333, 0.4762, 0.8333, 0.4762, 0.9167, 0.4524, 0.9167, 0.4524, 0.9167, 0.4762, 0.9167, 0.4762, 1.0, 0.4524, 1.0, 0.4524, 2.22e-16, 0.4762, 2.22e-16, 0.4762, 0.08333, 0.4524, 0.08333, 0.4524, 0.08333, 0.4762, 0.08333, 0.4762, 0.1667, 0.4524, 0.1667, 0.4524, 0.1667, 0.4762, 0.1667, 0.4762, 0.25, 0.4524, 0.25, 0.4524, 0.25, 0.4762, 0.25, 0.4762, 0.3333, 0.4524, 0.3333, 0.4524, 0.3333, 0.4762, 0.3333, 0.4762, 0.4167, 0.4524, 0.4167, 0.4524, 0.4167, 0.4762, 0.4167, 0.4762, 0.5, 0.4524, 0.5, 0.4762, 0.5, 0.5, 0.5, 0.5, 0.5833, 0.4762, 0.5833, 0.4762, 0.5833, 0.5, 0.5833, 0.5, 0.6667, 0.4762, 0.6667, 0.4762, 0.6667, 0.5, 0.6667, 0.5, 0.75, 0.4762, 0.75, 0.4762, 0.75, 0.5, 0.75, 0.5, 0.8333, 0.4762, 0.8333, 0.4762, 0.8333, 0.5, 0.8333, 0.5, 0.9167, 0.4762, 0.9167, 0.4762, 0.9167, 0.5, 0.9167, 0.5, 1.0, 0.4762, 1.0, 0.4762, 2.22e-16, 0.5, 2.22e-16, 0.5, 0.08333, 0.4762, 0.08333, 0.4762, 0.08333, 0.5, 0.08333, 0.5, 0.1667, 0.4762, 0.1667, 0.4762, 0.1667, 0.5, 0.1667, 0.5, 0.25, 0.4762, 0.25, 0.4762, 0.25, 0.5, 0.25, 0.5, 0.3333, 0.4762, 0.3333, 0.4762, 0.3333, 0.5, 0.3333, 0.5, 0.4167, 0.4762, 0.4167, 0.4762, 0.4167, 0.5, 0.4167, 0.5, 0.5, 0.4762, 0.5])
me_torus.materials.append(mat_material_002)
me_torus.use_remesh_fix_poles = True
me_torus.use_remesh_preserve_attributes = False
me_torus.use_mirror_vertex_groups = False
me_torus.update()

# ---- objects
ob_light = bpy.data.objects.new('Light', light_light)
ob_camera = bpy.data.objects.new('Camera', cam_camera)
ob_circle = bpy.data.objects.new('Circle', me_circle)
ob_circle_001 = bpy.data.objects.new('Circle.001', me_circle_001)
ob_torus = bpy.data.objects.new('Torus', me_torus)

# ---- transforms, parenting, visibility, modifiers, constraints
ob_light.location = (4.076, 1.005, 5.904)
ob_light.rotation_euler = (0.6503, 0.05522, 1.866)
ob_light.lock_rotations_4d = False
ob_light.empty_display_type = 'ARROWS'
ob_light.color = (0.0, 0.0, 0.0, 0.0)
ob_light.lineart.crease_threshold = 0.0
ob_camera.location = (7.359, -6.926, 4.958)
ob_camera.rotation_euler = (1.109, 0.0, 0.8149)
ob_camera.lock_rotations_4d = False
ob_camera.empty_display_type = 'ARROWS'
ob_camera.color = (0.0, 0.0, 0.0, 0.0)
ob_camera.display_type = 'WIRE'
ob_camera.lineart.crease_threshold = 0.0
ob_circle.location = (0.0, 0.05432, -1.741)
ob_circle.scale = (0.6545, 0.6545, 0.3075)
ob_circle.lineart.crease_threshold = 0.0
ob_circle.use_mesh_mirror_x = True
ob_circle_001.location = (0.0, 0.05432, -1.802)
ob_circle_001.scale = (0.4582, 0.4582, 0.2153)
ob_circle_001.lineart.crease_threshold = 0.0
ob_circle_001.use_mesh_mirror_x = True
ob_torus.location = (0.0, 0.0, 0.0)
ob_torus.rotation_euler = (-1.571, 0.0, 0.0)
ob_torus.scale = (0.7437, 0.7437, 0.7437)
ob_torus.lineart.crease_threshold = 0.0

# ---- collection membership
col_collection.objects.link(ob_light)
col_collection.objects.link(ob_camera)
col_collection.objects.link(ob_circle)
col_collection.objects.link(ob_circle_001)
col_collection.objects.link(ob_torus)

# ---- scene / render settings (as saved in the file)
scene.camera = ob_camera
scene.frame_start = 1; scene.frame_end = 250; scene.frame_set(1)
scene.render.engine = 'BLENDER_EEVEE_NEXT'
scene.cycles.use_denoising = False
scene.cycles.samples = 128
scene.cycles.sampling_pattern = 'TABULATED_SOBOL'
scene.cycles.use_adaptive_sampling = False
scene.cycles.use_light_tree = False
scene.view_settings.view_transform = 'Filmic'
bpy.context.view_layer.update()
